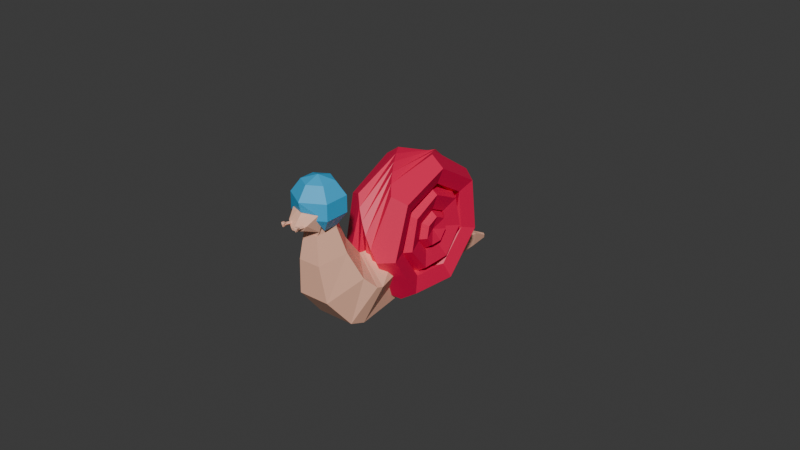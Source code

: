 # Source: BL_Snail.blend  (saved by Blender 4.1.24; exported with 4.5.12 LTS)
import bpy
from mathutils import Matrix  # noqa: F401  (used for matrix-valued properties, if any)

bpy.ops.wm.read_factory_settings(use_empty=True)
scene = bpy.context.scene
scene.name = 'Scene'

# ---- collections
col_collection = bpy.data.collections.new('Collection'); scene.collection.children.link(col_collection)

# ---- materials (node trees are filled in below, after node groups)
mat_m_snailhouse = bpy.data.materials.new('M_SnailHouse')
mat_m_snailhouse.use_transparent_shadow = False
mat_m_snailbody = bpy.data.materials.new('M_SnailBody')
mat_m_snailbody.use_transparent_shadow = False
mat_m_helmet = bpy.data.materials.new('M_Helmet')
mat_m_helmet.use_transparent_shadow = False

# ---- material node trees
mat_m_snailhouse.use_nodes = True; mat_m_snailhouse.node_tree.nodes.clear()
_N = mat_m_snailhouse.node_tree.nodes; _L = mat_m_snailhouse.node_tree.links
n0 = _N.new('ShaderNodeBsdfPrincipled'); n0.name = 'Principled BSDF'; n0.location = (10, 300)
n0.inputs[0].default_value = (0.8007, 0.003094, 0.07327, 1.0)
n1 = _N.new('ShaderNodeOutputMaterial'); n1.name = 'Material Output'; n1.location = (300, 300)
_L.new(n0.outputs[0], n1.inputs[0])
n1.is_active_output = True
mat_m_snailbody.use_nodes = True; mat_m_snailbody.node_tree.nodes.clear()
_N = mat_m_snailbody.node_tree.nodes; _L = mat_m_snailbody.node_tree.links
n0 = _N.new('ShaderNodeBsdfPrincipled'); n0.name = 'Principled BSDF'; n0.location = (10, 300)
n0.inputs[0].default_value = (1.0, 0.541, 0.382, 1.0)
n1 = _N.new('ShaderNodeOutputMaterial'); n1.name = 'Material Output'; n1.location = (300, 300)
_L.new(n0.outputs[0], n1.inputs[0])
n1.is_active_output = True
mat_m_helmet.use_nodes = True; mat_m_helmet.node_tree.nodes.clear()
_N = mat_m_helmet.node_tree.nodes; _L = mat_m_helmet.node_tree.links
n0 = _N.new('ShaderNodeBsdfPrincipled'); n0.name = 'Principled BSDF'; n0.location = (10, 300)
n0.inputs[0].default_value = (0.031, 0.4435, 0.8009, 1.0)
n1 = _N.new('ShaderNodeOutputMaterial'); n1.name = 'Material Output'; n1.location = (300, 300)
_L.new(n0.outputs[0], n1.inputs[0])
n1.is_active_output = True

# ---- world
world_world = bpy.data.worlds.new('World'); scene.world = world_world
world_world.use_nodes = True; world_world.node_tree.nodes.clear()
_N = world_world.node_tree.nodes; _L = world_world.node_tree.links
n0 = _N.new('ShaderNodeOutputWorld'); n0.name = 'World Output'; n0.location = (300, 300)
n1 = _N.new('ShaderNodeBackground'); n1.name = 'Background'; n1.location = (10, 300)
n1.inputs[0].default_value = (0.05088, 0.05088, 0.05088, 1.0)
_L.new(n1.outputs[0], n0.inputs[0])
n0.is_active_output = True
world_world.color = (0.05088, 0.05088, 0.05088)
world_world.use_sun_shadow = False
world_world.sun_shadow_jitter_overblur = 0.0

# ---- meshes
me_torus_001 = bpy.data.meshes.new('Torus.001')
me_torus_001.from_pydata([(0.81, 1.863e-09, -0.2852), (0.6373, 1.863e-09, -0.04741), (0.3577, 1.863e-09, -0.1382), (0.3577, 1.863e-09, -0.4321), (0.6373, 1.863e-09, -0.5229), (0.505, 0.6333, -0.2852), (0.3973, 0.4982, -0.04741), (0.2231, 0.2797, -0.1382), (0.2231, 0.2797, -0.4321), (0.3973, 0.4982, -0.5229), (-0.1802, 0.7897, -0.2852), (-0.1418, 0.6213, -0.04741), (-0.07961, 0.3488, -0.1382), (-0.07961, 0.3488, -0.4321), (-0.1418, 0.6213, -0.5229), (-0.7298, 0.3514, -0.2852), (-0.5741, 0.2765, -0.04741), (-0.3223, 0.1552, -0.1382), (-0.3223, 0.1552, -0.4321), (-0.5741, 0.2765, -0.5229), (-0.7298, -0.3514, -0.2852), (-0.5741, -0.2765, -0.04741), (-0.3223, -0.1552, -0.1382), (-0.3223, -0.1552, -0.4321), (-0.5741, -0.2765, -0.5229), (-0.1802, -0.7897, -0.2852), (-0.1418, -0.6213, -0.04741), (-0.07961, -0.3488, -0.1382), (-0.07961, -0.3488, -0.4321), (-0.1418, -0.6213, -0.5229), (0.505, -0.6333, -0.2852), (0.3973, -0.4982, -0.04741), (0.2231, -0.2797, -0.1382), (0.2231, -0.2797, -0.4321), (0.3973, -0.4982, -0.5229), (0.81, 1.863e-09, 0.2852), (0.6373, 1.863e-09, 0.04741), (0.3577, 1.863e-09, 0.1382), (0.3577, 1.863e-09, 0.4321), (0.6373, 1.863e-09, 0.5229), (0.505, 0.6333, 0.2852), (0.3973, 0.4982, 0.04741), (0.2231, 0.2797, 0.1382), (0.2231, 0.2797, 0.4321), (0.3973, 0.4982, 0.5229), (-0.1802, 0.7897, 0.2852), (-0.1418, 0.6213, 0.04741), (-0.07961, 0.3488, 0.1382), (-0.07961, 0.3488, 0.4321), (-0.1418, 0.6213, 0.5229), (-0.7298, 0.3514, 0.2852), (-0.5741, 0.2765, 0.04741), (-0.3223, 0.1552, 0.1382), (-0.3223, 0.1552, 0.4321), (-0.5741, 0.2765, 0.5229), (-0.7298, -0.3514, 0.2852), (-0.5741, -0.2765, 0.04741), (-0.3223, -0.1552, 0.1382), (-0.3223, -0.1552, 0.4321), (-0.5741, -0.2765, 0.5229), (-0.1802, -0.7897, 0.2852), (-0.1418, -0.6213, 0.04741), (-0.07961, -0.3488, 0.1382), (-0.07961, -0.3488, 0.4321), (-0.1418, -0.6213, 0.5229), (0.505, -0.6333, 0.2852), (0.3973, -0.4982, 0.04741), (0.2231, -0.2797, 0.1382), (0.2231, -0.2797, 0.4321), (0.3973, -0.4982, 0.5229)], [], [(0, 5, 6, 1), (1, 6, 7, 2), (2, 7, 8, 3), (3, 8, 9, 4), (4, 9, 5, 0), (5, 10, 11, 6), (6, 11, 12, 7), (7, 12, 13, 8), (8, 13, 14, 9), (9, 14, 10, 5), (10, 15, 16, 11), (11, 16, 17, 12), (12, 17, 18, 13), (13, 18, 19, 14), (14, 19, 15, 10), (15, 20, 21, 16), (16, 21, 22, 17), (17, 22, 23, 18), (18, 23, 24, 19), (19, 24, 20, 15), (20, 25, 26, 21), (21, 26, 27, 22), (22, 27, 28, 23), (23, 28, 29, 24), (24, 29, 25, 20), (25, 30, 31, 26), (26, 31, 32, 27), (27, 32, 33, 28), (28, 33, 34, 29), (29, 34, 30, 25), (30, 0, 1, 31), (31, 1, 2, 32), (32, 2, 3, 33), (33, 3, 4, 34), (34, 4, 0, 30), (35, 36, 41, 40), (36, 37, 42, 41), (37, 38, 43, 42), (38, 39, 44, 43), (39, 35, 40, 44), (40, 41, 46, 45), (41, 42, 47, 46), (42, 43, 48, 47), (43, 44, 49, 48), (44, 40, 45, 49), (45, 46, 51, 50), (46, 47, 52, 51), (47, 48, 53, 52), (48, 49, 54, 53), (49, 45, 50, 54), (50, 51, 56, 55), (51, 52, 57, 56), (52, 53, 58, 57), (53, 54, 59, 58), (54, 50, 55, 59), (55, 56, 61, 60), (56, 57, 62, 61), (57, 58, 63, 62), (58, 59, 64, 63), (59, 55, 60, 64), (60, 61, 66, 65), (61, 62, 67, 66), (62, 63, 68, 67), (63, 64, 69, 68), (64, 60, 65, 69), (65, 66, 36, 35), (66, 67, 37, 36), (67, 68, 38, 37), (68, 69, 39, 38), (69, 65, 35, 39)])
_uv = me_torus_001.uv_layers.new(name='UVMap')
_uv.uv.foreach_set('vector', [0.5714, 0.6, 0.7143, 0.6, 0.7143, 0.8, 0.5714, 0.8, 0.5714, 0.8, 0.7143, 0.8, 0.7143, 1.0, 0.5714, 1.0, 0.5714, 0.0, 0.7143, 0.0, 0.7143, 0.2, 0.5714, 0.2, 0.5714, 0.2, 0.7143, 0.2, 0.7143, 0.4, 0.5714, 0.4, 0.5714, 0.4, 0.7143, 0.4, 0.7143, 0.6, 0.5714, 0.6, 0.7143, 0.6, 0.8571, 0.6, 0.8571, 0.8, 0.7143, 0.8, 0.7143, 0.8, 0.8571, 0.8, 0.8571, 1.0, 0.7143, 1.0, 0.7143, 0.0, 0.8571, 0.0, 0.8571, 0.2, 0.7143, 0.2, 0.7143, 0.2, 0.8571, 0.2, 0.8571, 0.4, 0.7143, 0.4, 0.7143, 0.4, 0.8571, 0.4, 0.8571, 0.6, 0.7143, 0.6, 0.8571, 0.6, 1.0, 0.6, 1.0, 0.8, 0.8571, 0.8, 0.8571, 0.8, 1.0, 0.8, 1.0, 1.0, 0.8571, 1.0, 0.8571, 0.0, 1.0, 0.0, 1.0, 0.2, 0.8571, 0.2, 0.8571, 0.2, 1.0, 0.2, 1.0, 0.4, 0.8571, 0.4, 0.8571, 0.4, 1.0, 0.4, 1.0, 0.6, 0.8571, 0.6, -2.22e-16, 0.6, 0.1429, 0.6, 0.1429, 0.8, -2.22e-16, 0.8, -2.22e-16, 0.8, 0.1429, 0.8, 0.1429, 1.0, -2.22e-16, 1.0, -2.22e-16, 0.0, 0.1429, 0.0, 0.1429, 0.2, -2.22e-16, 0.2, -2.22e-16, 0.2, 0.1429, 0.2, 0.1429, 0.4, -2.22e-16, 0.4, -2.22e-16, 0.4, 0.1429, 0.4, 0.1429, 0.6, -2.22e-16, 0.6, 0.1429, 0.6, 0.2857, 0.6, 0.2857, 0.8, 0.1429, 0.8, 0.1429, 0.8, 0.2857, 0.8, 0.2857, 1.0, 0.1429, 1.0, 0.1429, 0.0, 0.2857, 0.0, 0.2857, 0.2, 0.1429, 0.2, 0.1429, 0.2, 0.2857, 0.2, 0.2857, 0.4, 0.1429, 0.4, 0.1429, 0.4, 0.2857, 0.4, 0.2857, 0.6, 0.1429, 0.6, 0.2857, 0.6, 0.4286, 0.6, 0.4286, 0.8, 0.2857, 0.8, 0.2857, 0.8, 0.4286, 0.8, 0.4286, 1.0, 0.2857, 1.0, 0.2857, 0.0, 0.4286, 0.0, 0.4286, 0.2, 0.2857, 0.2, 0.2857, 0.2, 0.4286, 0.2, 0.4286, 0.4, 0.2857, 0.4, 0.2857, 0.4, 0.4286, 0.4, 0.4286, 0.6, 0.2857, 0.6, 0.4286, 0.6, 0.5714, 0.6, 0.5714, 0.8, 0.4286, 0.8, 0.4286, 0.8, 0.5714, 0.8, 0.5714, 1.0, 0.4286, 1.0, 0.4286, 0.0, 0.5714, 0.0, 0.5714, 0.2, 0.4286, 0.2, 0.4286, 0.2, 0.5714, 0.2, 0.5714, 0.4, 0.4286, 0.4, 0.4286, 0.4, 0.5714, 0.4, 0.5714, 0.6, 0.4286, 0.6, 0.5714, 0.6, 0.5714, 0.8, 0.7143, 0.8, 0.7143, 0.6, 0.5714, 0.8, 0.5714, 1.0, 0.7143, 1.0, 0.7143, 0.8, 0.5714, 0.0, 0.5714, 0.2, 0.7143, 0.2, 0.7143, 0.0, 0.5714, 0.2, 0.5714, 0.4, 0.7143, 0.4, 0.7143, 0.2, 0.5714, 0.4, 0.5714, 0.6, 0.7143, 0.6, 0.7143, 0.4, 0.7143, 0.6, 0.7143, 0.8, 0.8571, 0.8, 0.8571, 0.6, 0.7143, 0.8, 0.7143, 1.0, 0.8571, 1.0, 0.8571, 0.8, 0.7143, 0.0, 0.7143, 0.2, 0.8571, 0.2, 0.8571, 0.0, 0.7143, 0.2, 0.7143, 0.4, 0.8571, 0.4, 0.8571, 0.2, 0.7143, 0.4, 0.7143, 0.6, 0.8571, 0.6, 0.8571, 0.4, 0.8571, 0.6, 0.8571, 0.8, 1.0, 0.8, 1.0, 0.6, 0.8571, 0.8, 0.8571, 1.0, 1.0, 1.0, 1.0, 0.8, 0.8571, 0.0, 0.8571, 0.2, 1.0, 0.2, 1.0, 0.0, 0.8571, 0.2, 0.8571, 0.4, 1.0, 0.4, 1.0, 0.2, 0.8571, 0.4, 0.8571, 0.6, 1.0, 0.6, 1.0, 0.4, -2.22e-16, 0.6, -2.22e-16, 0.8, 0.1429, 0.8, 0.1429, 0.6, -2.22e-16, 0.8, -2.22e-16, 1.0, 0.1429, 1.0, 0.1429, 0.8, -2.22e-16, 0.0, -2.22e-16, 0.2, 0.1429, 0.2, 0.1429, 0.0, -2.22e-16, 0.2, -2.22e-16, 0.4, 0.1429, 0.4, 0.1429, 0.2, -2.22e-16, 0.4, -2.22e-16, 0.6, 0.1429, 0.6, 0.1429, 0.4, 0.1429, 0.6, 0.1429, 0.8, 0.2857, 0.8, 0.2857, 0.6, 0.1429, 0.8, 0.1429, 1.0, 0.2857, 1.0, 0.2857, 0.8, 0.1429, 0.0, 0.1429, 0.2, 0.2857, 0.2, 0.2857, 0.0, 0.1429, 0.2, 0.1429, 0.4, 0.2857, 0.4, 0.2857, 0.2, 0.1429, 0.4, 0.1429, 0.6, 0.2857, 0.6, 0.2857, 0.4, 0.2857, 0.6, 0.2857, 0.8, 0.4286, 0.8, 0.4286, 0.6, 0.2857, 0.8, 0.2857, 1.0, 0.4286, 1.0, 0.4286, 0.8, 0.2857, 0.0, 0.2857, 0.2, 0.4286, 0.2, 0.4286, 0.0, 0.2857, 0.2, 0.2857, 0.4, 0.4286, 0.4, 0.4286, 0.2, 0.2857, 0.4, 0.2857, 0.6, 0.4286, 0.6, 0.4286, 0.4, 0.4286, 0.6, 0.4286, 0.8, 0.5714, 0.8, 0.5714, 0.6, 0.4286, 0.8, 0.4286, 1.0, 0.5714, 1.0, 0.5714, 0.8, 0.4286, 0.0, 0.4286, 0.2, 0.5714, 0.2, 0.5714, 0.0, 0.4286, 0.2, 0.4286, 0.4, 0.5714, 0.4, 0.5714, 0.2, 0.4286, 0.4, 0.4286, 0.6, 0.5714, 0.6, 0.5714, 0.4])
me_torus_001.materials.append(mat_m_snailhouse)
me_torus_001.update()
me_torus_002 = bpy.data.meshes.new('Torus.002')
me_torus_002.from_pydata([(0.42, 1.863e-09, -0.2852), (0.2473, 1.863e-09, -0.04741), (-0.03225, 1.863e-09, -0.1382), (-0.03225, 1.863e-09, -0.4321), (0.2473, 1.863e-09, -0.5229), (0.2619, 0.3284, -0.2852), (0.1542, 0.1933, -0.04741), (-0.02011, -0.02522, -0.1382), (-0.02011, -0.02522, -0.4321), (0.1542, 0.1933, -0.5229), (-0.09346, 0.4095, -0.2852), (-0.05502, 0.2411, -0.04741), (0.007177, -0.03145, -0.1382), (0.007177, -0.03145, -0.4321), (-0.05502, 0.2411, -0.5229), (-0.3784, 0.1822, -0.2852), (-0.2228, 0.1073, -0.04741), (0.02906, -0.01399, -0.1382), (0.02906, -0.01399, -0.4321), (-0.2228, 0.1073, -0.5229), (-0.3784, -0.1822, -0.2852), (-0.2228, -0.1073, -0.04741), (0.02906, 0.01399, -0.1382), (0.02906, 0.01399, -0.4321), (-0.2228, -0.1073, -0.5229), (-0.09346, -0.4095, -0.2852), (-0.05502, -0.2411, -0.04741), (0.007177, 0.03145, -0.1382), (0.007177, 0.03145, -0.4321), (-0.05502, -0.2411, -0.5229), (0.2619, -0.3284, -0.2852), (0.1542, -0.1933, -0.04741), (-0.02011, 0.02522, -0.1382), (-0.02011, 0.02522, -0.4321), (0.1542, -0.1933, -0.5229), (0.42, 1.863e-09, 0.2852), (0.2473, 1.863e-09, 0.04741), (-0.03225, 1.863e-09, 0.1382), (-0.03225, 1.863e-09, 0.4321), (0.2473, 1.863e-09, 0.5229), (0.2619, 0.3284, 0.2852), (0.1542, 0.1933, 0.04741), (-0.02011, -0.02522, 0.1382), (-0.02011, -0.02522, 0.4321), (0.1542, 0.1933, 0.5229), (-0.09346, 0.4095, 0.2852), (-0.05502, 0.2411, 0.04741), (0.007177, -0.03145, 0.1382), (0.007177, -0.03145, 0.4321), (-0.05502, 0.2411, 0.5229), (-0.3784, 0.1822, 0.2852), (-0.2228, 0.1073, 0.04741), (0.02906, -0.01399, 0.1382), (0.02906, -0.01399, 0.4321), (-0.2228, 0.1073, 0.5229), (-0.3784, -0.1822, 0.2852), (-0.2228, -0.1073, 0.04741), (0.02906, 0.01399, 0.1382), (0.02906, 0.01399, 0.4321), (-0.2228, -0.1073, 0.5229), (-0.09346, -0.4095, 0.2852), (-0.05502, -0.2411, 0.04741), (0.007177, 0.03145, 0.1382), (0.007177, 0.03145, 0.4321), (-0.05502, -0.2411, 0.5229), (0.2619, -0.3284, 0.2852), (0.1542, -0.1933, 0.04741), (-0.02011, 0.02522, 0.1382), (-0.02011, 0.02522, 0.4321), (0.1542, -0.1933, 0.5229)], [], [(0, 5, 6, 1), (1, 6, 7, 2), (2, 7, 8, 3), (3, 8, 9, 4), (4, 9, 5, 0), (5, 10, 11, 6), (6, 11, 12, 7), (7, 12, 13, 8), (8, 13, 14, 9), (9, 14, 10, 5), (10, 15, 16, 11), (11, 16, 17, 12), (12, 17, 18, 13), (13, 18, 19, 14), (14, 19, 15, 10), (15, 20, 21, 16), (16, 21, 22, 17), (17, 22, 23, 18), (18, 23, 24, 19), (19, 24, 20, 15), (20, 25, 26, 21), (21, 26, 27, 22), (22, 27, 28, 23), (23, 28, 29, 24), (24, 29, 25, 20), (25, 30, 31, 26), (26, 31, 32, 27), (27, 32, 33, 28), (28, 33, 34, 29), (29, 34, 30, 25), (30, 0, 1, 31), (31, 1, 2, 32), (32, 2, 3, 33), (33, 3, 4, 34), (34, 4, 0, 30), (35, 36, 41, 40), (36, 37, 42, 41), (37, 38, 43, 42), (38, 39, 44, 43), (39, 35, 40, 44), (40, 41, 46, 45), (41, 42, 47, 46), (42, 43, 48, 47), (43, 44, 49, 48), (44, 40, 45, 49), (45, 46, 51, 50), (46, 47, 52, 51), (47, 48, 53, 52), (48, 49, 54, 53), (49, 45, 50, 54), (50, 51, 56, 55), (51, 52, 57, 56), (52, 53, 58, 57), (53, 54, 59, 58), (54, 50, 55, 59), (55, 56, 61, 60), (56, 57, 62, 61), (57, 58, 63, 62), (58, 59, 64, 63), (59, 55, 60, 64), (60, 61, 66, 65), (61, 62, 67, 66), (62, 63, 68, 67), (63, 64, 69, 68), (64, 60, 65, 69), (65, 66, 36, 35), (66, 67, 37, 36), (67, 68, 38, 37), (68, 69, 39, 38), (69, 65, 35, 39)])
_uv = me_torus_002.uv_layers.new(name='UVMap')
_uv.uv.foreach_set('vector', [0.5714, 0.6, 0.7143, 0.6, 0.7143, 0.8, 0.5714, 0.8, 0.5714, 0.8, 0.7143, 0.8, 0.7143, 1.0, 0.5714, 1.0, 0.5714, 0.0, 0.7143, 0.0, 0.7143, 0.2, 0.5714, 0.2, 0.5714, 0.2, 0.7143, 0.2, 0.7143, 0.4, 0.5714, 0.4, 0.5714, 0.4, 0.7143, 0.4, 0.7143, 0.6, 0.5714, 0.6, 0.7143, 0.6, 0.8571, 0.6, 0.8571, 0.8, 0.7143, 0.8, 0.7143, 0.8, 0.8571, 0.8, 0.8571, 1.0, 0.7143, 1.0, 0.7143, 0.0, 0.8571, 0.0, 0.8571, 0.2, 0.7143, 0.2, 0.7143, 0.2, 0.8571, 0.2, 0.8571, 0.4, 0.7143, 0.4, 0.7143, 0.4, 0.8571, 0.4, 0.8571, 0.6, 0.7143, 0.6, 0.8571, 0.6, 1.0, 0.6, 1.0, 0.8, 0.8571, 0.8, 0.8571, 0.8, 1.0, 0.8, 1.0, 1.0, 0.8571, 1.0, 0.8571, 0.0, 1.0, 0.0, 1.0, 0.2, 0.8571, 0.2, 0.8571, 0.2, 1.0, 0.2, 1.0, 0.4, 0.8571, 0.4, 0.8571, 0.4, 1.0, 0.4, 1.0, 0.6, 0.8571, 0.6, -2.22e-16, 0.6, 0.1429, 0.6, 0.1429, 0.8, -2.22e-16, 0.8, -2.22e-16, 0.8, 0.1429, 0.8, 0.1429, 1.0, -2.22e-16, 1.0, -2.22e-16, 0.0, 0.1429, 0.0, 0.1429, 0.2, -2.22e-16, 0.2, -2.22e-16, 0.2, 0.1429, 0.2, 0.1429, 0.4, -2.22e-16, 0.4, -2.22e-16, 0.4, 0.1429, 0.4, 0.1429, 0.6, -2.22e-16, 0.6, 0.1429, 0.6, 0.2857, 0.6, 0.2857, 0.8, 0.1429, 0.8, 0.1429, 0.8, 0.2857, 0.8, 0.2857, 1.0, 0.1429, 1.0, 0.1429, 0.0, 0.2857, 0.0, 0.2857, 0.2, 0.1429, 0.2, 0.1429, 0.2, 0.2857, 0.2, 0.2857, 0.4, 0.1429, 0.4, 0.1429, 0.4, 0.2857, 0.4, 0.2857, 0.6, 0.1429, 0.6, 0.2857, 0.6, 0.4286, 0.6, 0.4286, 0.8, 0.2857, 0.8, 0.2857, 0.8, 0.4286, 0.8, 0.4286, 1.0, 0.2857, 1.0, 0.2857, 0.0, 0.4286, 0.0, 0.4286, 0.2, 0.2857, 0.2, 0.2857, 0.2, 0.4286, 0.2, 0.4286, 0.4, 0.2857, 0.4, 0.2857, 0.4, 0.4286, 0.4, 0.4286, 0.6, 0.2857, 0.6, 0.4286, 0.6, 0.5714, 0.6, 0.5714, 0.8, 0.4286, 0.8, 0.4286, 0.8, 0.5714, 0.8, 0.5714, 1.0, 0.4286, 1.0, 0.4286, 0.0, 0.5714, 0.0, 0.5714, 0.2, 0.4286, 0.2, 0.4286, 0.2, 0.5714, 0.2, 0.5714, 0.4, 0.4286, 0.4, 0.4286, 0.4, 0.5714, 0.4, 0.5714, 0.6, 0.4286, 0.6, 0.5714, 0.6, 0.5714, 0.8, 0.7143, 0.8, 0.7143, 0.6, 0.5714, 0.8, 0.5714, 1.0, 0.7143, 1.0, 0.7143, 0.8, 0.5714, 0.0, 0.5714, 0.2, 0.7143, 0.2, 0.7143, 0.0, 0.5714, 0.2, 0.5714, 0.4, 0.7143, 0.4, 0.7143, 0.2, 0.5714, 0.4, 0.5714, 0.6, 0.7143, 0.6, 0.7143, 0.4, 0.7143, 0.6, 0.7143, 0.8, 0.8571, 0.8, 0.8571, 0.6, 0.7143, 0.8, 0.7143, 1.0, 0.8571, 1.0, 0.8571, 0.8, 0.7143, 0.0, 0.7143, 0.2, 0.8571, 0.2, 0.8571, 0.0, 0.7143, 0.2, 0.7143, 0.4, 0.8571, 0.4, 0.8571, 0.2, 0.7143, 0.4, 0.7143, 0.6, 0.8571, 0.6, 0.8571, 0.4, 0.8571, 0.6, 0.8571, 0.8, 1.0, 0.8, 1.0, 0.6, 0.8571, 0.8, 0.8571, 1.0, 1.0, 1.0, 1.0, 0.8, 0.8571, 0.0, 0.8571, 0.2, 1.0, 0.2, 1.0, 0.0, 0.8571, 0.2, 0.8571, 0.4, 1.0, 0.4, 1.0, 0.2, 0.8571, 0.4, 0.8571, 0.6, 1.0, 0.6, 1.0, 0.4, -2.22e-16, 0.6, -2.22e-16, 0.8, 0.1429, 0.8, 0.1429, 0.6, -2.22e-16, 0.8, -2.22e-16, 1.0, 0.1429, 1.0, 0.1429, 0.8, -2.22e-16, 0.0, -2.22e-16, 0.2, 0.1429, 0.2, 0.1429, 0.0, -2.22e-16, 0.2, -2.22e-16, 0.4, 0.1429, 0.4, 0.1429, 0.2, -2.22e-16, 0.4, -2.22e-16, 0.6, 0.1429, 0.6, 0.1429, 0.4, 0.1429, 0.6, 0.1429, 0.8, 0.2857, 0.8, 0.2857, 0.6, 0.1429, 0.8, 0.1429, 1.0, 0.2857, 1.0, 0.2857, 0.8, 0.1429, 0.0, 0.1429, 0.2, 0.2857, 0.2, 0.2857, 0.0, 0.1429, 0.2, 0.1429, 0.4, 0.2857, 0.4, 0.2857, 0.2, 0.1429, 0.4, 0.1429, 0.6, 0.2857, 0.6, 0.2857, 0.4, 0.2857, 0.6, 0.2857, 0.8, 0.4286, 0.8, 0.4286, 0.6, 0.2857, 0.8, 0.2857, 1.0, 0.4286, 1.0, 0.4286, 0.8, 0.2857, 0.0, 0.2857, 0.2, 0.4286, 0.2, 0.4286, 0.0, 0.2857, 0.2, 0.2857, 0.4, 0.4286, 0.4, 0.4286, 0.2, 0.2857, 0.4, 0.2857, 0.6, 0.4286, 0.6, 0.4286, 0.4, 0.4286, 0.6, 0.4286, 0.8, 0.5714, 0.8, 0.5714, 0.6, 0.4286, 0.8, 0.4286, 1.0, 0.5714, 1.0, 0.5714, 0.8, 0.4286, 0.0, 0.4286, 0.2, 0.5714, 0.2, 0.5714, 0.0, 0.4286, 0.2, 0.4286, 0.4, 0.5714, 0.4, 0.5714, 0.2, 0.4286, 0.4, 0.4286, 0.6, 0.5714, 0.6, 0.5714, 0.4])
me_torus_002.materials.append(mat_m_snailhouse)
me_torus_002.update()
me_torus = bpy.data.meshes.new('Torus')
me_torus.from_pydata([(1.25, 1.863e-09, -0.2852), (1.077, 1.863e-09, -0.04741), (0.7977, 1.863e-09, -0.1382), (0.7977, 1.863e-09, -0.4321), (1.077, 1.863e-09, -0.5229), (0.7794, 0.9773, -0.2852), (0.6717, 0.8422, -0.04741), (0.4974, 0.6237, -0.1382), (0.4974, 0.6237, -0.4321), (0.6717, 0.8422, -0.5229), (-0.2782, 1.219, -0.2852), (-0.2397, 1.05, -0.04741), (-0.1775, 0.7777, -0.1382), (-0.1775, 0.7777, -0.4321), (-0.2397, 1.05, -0.5229), (-1.126, 0.5424, -0.2852), (-0.9706, 0.4674, -0.04741), (-0.7187, 0.3461, -0.1382), (-0.7187, 0.3461, -0.4321), (-0.9706, 0.4674, -0.5229), (-1.126, -0.5424, -0.2852), (-0.9706, -0.4674, -0.04741), (-0.7187, -0.3461, -0.1382), (-0.7187, -0.3461, -0.4321), (-0.9706, -0.4674, -0.5229), (-0.2782, -1.219, -0.2852), (-0.2397, -1.05, -0.04741), (-0.1775, -0.7777, -0.1382), (-0.1775, -0.7777, -0.4321), (-0.2397, -1.05, -0.5229), (0.7794, -0.9773, -0.2852), (0.6717, -0.8422, -0.04741), (0.4974, -0.6237, -0.1382), (0.4974, -0.6237, -0.4321), (0.6717, -0.8422, -0.5229), (1.234, 0.1986, -0.1652), (1.064, 0.1711, 0.07259), (0.7876, 0.1267, -0.01823), (0.7876, 0.1267, -0.3121), (1.064, 0.1711, -0.4029), (0.6142, 1.089, -0.1652), (0.5293, 0.9382, 0.07259), (0.392, 0.6948, -0.01823), (0.392, 0.6948, -0.3121), (0.5293, 0.9382, -0.4029), (-0.4682, 1.159, -0.1652), (-0.4035, 0.9988, 0.07259), (-0.2988, 0.7397, -0.01823), (-0.2988, 0.7397, -0.3121), (-0.4035, 0.9988, -0.4029), (-1.198, 0.3566, -0.1652), (-1.032, 0.3073, 0.07259), (-0.7646, 0.2276, -0.01823), (-0.7646, 0.2276, -0.3121), (-1.032, 0.3073, -0.4029), (-1.026, -0.7144, -0.1652), (-0.884, -0.6156, 0.07259), (-0.6546, -0.4559, -0.01823), (-0.6546, -0.4559, -0.3121), (-0.884, -0.6156, -0.4029), (-0.08104, -1.247, -0.1652), (-0.06984, -1.075, 0.07259), (-0.05172, -0.7961, -0.01823), (-0.05172, -0.7961, -0.3121), (-0.06984, -1.075, -0.4029), (0.9247, -0.8411, -0.1652), (0.7969, -0.7248, 0.07259), (0.5901, -0.5368, -0.01823), (0.5901, -0.5368, -0.3121), (0.7969, -0.7248, -0.4029), (1.187, 0.3921, -0.04517), (1.023, 0.3379, 0.1926), (0.7575, 0.2502, 0.1018), (0.7575, 0.2502, -0.1921), (1.023, 0.3379, -0.2829), (0.4335, 1.172, -0.04517), (0.3736, 1.01, 0.1926), (0.2767, 0.7482, 0.1018), (0.2767, 0.7482, -0.1921), (0.3736, 1.01, -0.2829), (-0.6464, 1.07, -0.04517), (-0.557, 0.9221, 0.1926), (-0.4125, 0.6828, 0.1018), (-0.4125, 0.6828, -0.1921), (-0.557, 0.9221, -0.2829), (-1.239, 0.1617, -0.04517), (-1.068, 0.1394, 0.1926), (-0.791, 0.1032, 0.1018), (-0.791, 0.1032, -0.1921), (-1.068, 0.1394, -0.2829), (-0.8993, -0.8682, -0.04517), (-0.775, -0.7482, 0.1926), (-0.5739, -0.5541, 0.1018), (-0.5739, -0.5541, -0.1921), (-0.775, -0.7482, -0.2829), (0.1181, -1.244, -0.04517), (0.1018, -1.072, 0.1926), (0.07539, -0.7942, 0.1018), (0.07539, -0.7942, -0.1921), (0.1018, -1.072, -0.2829), (1.047, -0.6835, -0.04517), (0.9019, -0.5891, 0.1926), (0.6679, -0.4362, 0.1018), (0.6679, -0.4362, -0.1921), (0.9019, -0.5891, -0.2829), (1.11, 0.5756, 0.07483), (0.9562, 0.4961, 0.3126), (0.7081, 0.3674, 0.2218), (0.7081, 0.3674, -0.07212), (0.9562, 0.4961, -0.1629), (0.2418, 1.226, 0.07483), (0.2083, 1.057, 0.3126), (0.1543, 0.7827, 0.2218), (0.1543, 0.7827, -0.07212), (0.2083, 1.057, -0.1629), (-0.8081, 0.9537, 0.07483), (-0.6964, 0.8219, 0.3126), (-0.5157, 0.6086, 0.2218), (-0.5157, 0.6086, -0.07212), (-0.6964, 0.8219, -0.1629), (-1.249, -0.03721, 0.07483), (-1.077, -0.03207, 0.3126), (-0.7974, -0.02375, 0.2218), (-0.7974, -0.02375, -0.07212), (-1.077, -0.03207, -0.1629), (-0.7499, -1.0, 0.07483), (-0.6463, -0.8619, 0.3126), (-0.4786, -0.6382, 0.2218), (-0.4786, -0.6382, -0.07212), (-0.6463, -0.8619, -0.1629), (0.3143, -1.21, 0.07483), (0.2709, -1.043, 0.3126), (0.2006, -0.7721, 0.2218), (0.2006, -0.7721, -0.07212), (0.2709, -1.043, -0.1629), (1.142, -0.5086, 0.07483), (0.9841, -0.4383, 0.3126), (0.7287, -0.3246, 0.2218), (0.7287, -0.3246, -0.07212), (0.9841, -0.4383, -0.1629), (1.004, 0.7446, 0.1948), (0.8653, 0.6417, 0.4326), (0.6408, 0.4752, 0.3418), (0.6408, 0.4752, 0.04788), (0.8653, 0.6417, -0.04294), (0.04387, 1.249, 0.1948), (0.03781, 1.077, 0.4326), (0.028, 0.7973, 0.3418), (0.028, 0.7973, 0.04788), (0.03781, 1.077, -0.04294), (-0.9493, 0.8132, 0.1948), (-0.8181, 0.7008, 0.4326), (-0.6059, 0.519, 0.3418), (-0.6059, 0.519, 0.04788), (-0.8181, 0.7008, -0.04294), (-1.228, -0.2352, 0.1948), (-1.058, -0.2027, 0.4326), (-0.7835, -0.1501, 0.3418), (-0.7835, -0.1501, 0.04788), (-1.058, -0.2027, -0.04294), (-0.5815, -1.106, 0.1948), (-0.5012, -0.9536, 0.4326), (-0.3711, -0.7062, 0.3418), (-0.3711, -0.7062, 0.04788), (-0.5012, -0.9536, -0.04294), (0.5025, -1.145, 0.1948), (0.433, -0.9864, 0.4326), (0.3207, -0.7304, 0.3418), (0.3207, -0.7304, 0.04788), (0.433, -0.9864, -0.04294), (1.208, -0.3208, 0.1948), (1.041, -0.2764, 0.4326), (0.771, -0.2047, 0.3418), (0.771, -0.2047, 0.04788), (1.041, -0.2764, -0.04294), (0.873, 0.8946, 0.3148), (0.7524, 0.771, 0.5526), (0.5572, 0.5709, 0.4618), (0.5572, 0.5709, 0.1679), (0.7524, 0.771, 0.07706), (-0.1551, 1.24, 0.3148), (-0.1337, 1.069, 0.5526), (-0.099, 0.7916, 0.4618), (-0.099, 0.7916, 0.1679), (-0.1337, 1.069, 0.07706), (-1.066, 0.6521, 0.3148), (-0.9191, 0.5619, 0.5526), (-0.6806, 0.4161, 0.4618), (-0.6806, 0.4161, 0.1679), (-0.9191, 0.5619, 0.07706), (-1.175, -0.4272, 0.3148), (-1.012, -0.3682, 0.5526), (-0.7497, -0.2727, 0.4618), (-0.7497, -0.2727, 0.1679), (-1.012, -0.3682, 0.07706), (-0.3984, -1.185, 0.3148), (-0.3433, -1.021, 0.5526), (-0.2543, -0.7561, 0.4618), (-0.2543, -0.7561, 0.1679), (-0.3433, -1.021, 0.07706), (0.6779, -1.05, 0.3148), (0.5842, -0.9051, 0.5526), (0.4326, -0.6702, 0.4618), (0.4326, -0.6702, 0.1679), (0.5842, -0.9051, 0.07706), (1.244, -0.1248, 0.3148), (1.072, -0.1075, 0.5526), (0.7938, -0.07963, 0.4618), (0.7938, -0.07963, 0.1679), (1.072, -0.1075, 0.07706)], [], [(0, 35, 36, 1), (35, 70, 71, 36), (70, 105, 106, 71), (105, 140, 141, 106), (140, 175, 176, 141), (1, 36, 37, 2), (36, 71, 72, 37), (71, 106, 107, 72), (106, 141, 142, 107), (141, 176, 177, 142), (2, 3, 38, 37), (37, 38, 73, 72), (72, 73, 108, 107), (107, 108, 143, 142), (142, 143, 178, 177), (3, 38, 39, 4), (38, 73, 74, 39), (73, 108, 109, 74), (108, 143, 144, 109), (143, 178, 179, 144), (5, 40, 35, 0), (40, 75, 70, 35), (75, 110, 105, 70), (110, 145, 140, 105), (145, 180, 175, 140), (6, 5, 40, 41), (41, 40, 75, 76), (76, 75, 110, 111), (111, 110, 145, 146), (146, 145, 180, 181), (7, 6, 41, 42), (42, 41, 76, 77), (77, 76, 111, 112), (112, 111, 146, 147), (147, 146, 181, 182), (8, 43, 42, 7), (43, 78, 77, 42), (78, 113, 112, 77), (113, 148, 147, 112), (148, 183, 182, 147), (9, 8, 43, 44), (44, 43, 78, 79), (79, 78, 113, 114), (114, 113, 148, 149), (149, 148, 183, 184), (10, 45, 40, 5), (45, 80, 75, 40), (80, 115, 110, 75), (115, 150, 145, 110), (150, 185, 180, 145), (11, 10, 45, 46), (46, 45, 80, 81), (81, 80, 115, 116), (116, 115, 150, 151), (151, 150, 185, 186), (12, 11, 46, 47), (47, 46, 81, 82), (82, 81, 116, 117), (117, 116, 151, 152), (152, 151, 186, 187), (13, 48, 47, 12), (48, 83, 82, 47), (83, 118, 117, 82), (118, 153, 152, 117), (153, 188, 187, 152), (14, 13, 48, 49), (49, 48, 83, 84), (84, 83, 118, 119), (119, 118, 153, 154), (154, 153, 188, 189), (15, 50, 45, 10), (50, 85, 80, 45), (85, 120, 115, 80), (120, 155, 150, 115), (155, 190, 185, 150), (16, 15, 50, 51), (51, 50, 85, 86), (86, 85, 120, 121), (121, 120, 155, 156), (156, 155, 190, 191), (17, 16, 51, 52), (52, 51, 86, 87), (87, 86, 121, 122), (122, 121, 156, 157), (157, 156, 191, 192), (18, 53, 52, 17), (53, 88, 87, 52), (88, 123, 122, 87), (123, 158, 157, 122), (158, 193, 192, 157), (19, 18, 53, 54), (54, 53, 88, 89), (89, 88, 123, 124), (124, 123, 158, 159), (159, 158, 193, 194), (20, 55, 50, 15), (55, 90, 85, 50), (90, 125, 120, 85), (125, 160, 155, 120), (160, 195, 190, 155), (4, 39, 35, 0), (39, 74, 70, 35), (74, 109, 105, 70), (109, 144, 140, 105), (144, 179, 175, 140), (22, 21, 56, 57), (57, 56, 91, 92), (92, 91, 126, 127), (127, 126, 161, 162), (162, 161, 196, 197), (23, 58, 57, 22), (58, 93, 92, 57), (93, 128, 127, 92), (128, 163, 162, 127), (163, 198, 197, 162), (24, 23, 58, 59), (59, 58, 93, 94), (94, 93, 128, 129), (129, 128, 163, 164), (164, 163, 198, 199), (18, 53, 58, 23), (53, 88, 93, 58), (88, 123, 128, 93), (123, 158, 163, 128), (158, 193, 198, 163), (26, 25, 60, 61), (61, 60, 95, 96), (96, 95, 130, 131), (131, 130, 165, 166), (166, 165, 200, 201), (27, 26, 61, 62), (62, 61, 96, 97), (97, 96, 131, 132), (132, 131, 166, 167), (167, 166, 201, 202), (28, 63, 62, 27), (63, 98, 97, 62), (98, 133, 132, 97), (133, 168, 167, 132), (168, 203, 202, 167), (29, 28, 63, 64), (64, 63, 98, 99), (99, 98, 133, 134), (134, 133, 168, 169), (169, 168, 203, 204), (25, 60, 55, 20), (60, 95, 90, 55), (95, 130, 125, 90), (130, 165, 160, 125), (165, 200, 195, 160), (31, 30, 65, 66), (66, 65, 100, 101), (101, 100, 135, 136), (136, 135, 170, 171), (171, 170, 205, 206), (32, 31, 66, 67), (67, 66, 101, 102), (102, 101, 136, 137), (137, 136, 171, 172), (172, 171, 206, 207), (33, 68, 67, 32), (68, 103, 102, 67), (103, 138, 137, 102), (138, 173, 172, 137), (173, 208, 207, 172), (34, 33, 68, 69), (69, 68, 103, 104), (104, 103, 138, 139), (139, 138, 173, 174), (174, 173, 208, 209), (1, 6, 41, 36), (36, 41, 76, 71), (71, 76, 111, 106), (106, 111, 146, 141), (141, 146, 181, 176), (21, 26, 61, 56), (56, 61, 96, 91), (91, 96, 131, 126), (126, 131, 166, 161), (161, 166, 201, 196), (2, 37, 42, 7), (37, 72, 77, 42), (72, 107, 112, 77), (107, 142, 147, 112), (142, 177, 182, 147), (21, 20, 55, 56), (56, 55, 90, 91), (91, 90, 125, 126), (126, 125, 160, 161), (161, 160, 195, 196), (3, 38, 43, 8), (38, 73, 78, 43), (73, 108, 113, 78), (108, 143, 148, 113), (143, 178, 183, 148), (23, 58, 63, 28), (58, 93, 98, 63), (93, 128, 133, 98), (128, 163, 168, 133), (163, 198, 203, 168), (4, 9, 44, 39), (39, 44, 79, 74), (74, 79, 114, 109), (109, 114, 149, 144), (144, 149, 184, 179), (24, 29, 64, 59), (59, 64, 99, 94), (94, 99, 134, 129), (129, 134, 169, 164), (164, 169, 204, 199), (5, 9, 44, 40), (40, 44, 79, 75), (75, 79, 114, 110), (110, 114, 149, 145), (145, 149, 184, 180), (19, 24, 59, 54), (54, 59, 94, 89), (89, 94, 129, 124), (124, 129, 164, 159), (159, 164, 199, 194), (30, 65, 60, 25), (65, 100, 95, 60), (100, 135, 130, 95), (135, 170, 165, 130), (170, 205, 200, 165), (6, 11, 46, 41), (41, 46, 81, 76), (76, 81, 116, 111), (111, 116, 151, 146), (146, 151, 186, 181), (26, 31, 66, 61), (61, 66, 101, 96), (96, 101, 136, 131), (131, 136, 171, 166), (166, 171, 206, 201), (7, 42, 47, 12), (42, 77, 82, 47), (77, 112, 117, 82), (112, 147, 152, 117), (147, 182, 187, 152), (27, 62, 67, 32), (62, 97, 102, 67), (97, 132, 137, 102), (132, 167, 172, 137), (167, 202, 207, 172), (8, 43, 48, 13), (43, 78, 83, 48), (78, 113, 118, 83), (113, 148, 153, 118), (148, 183, 188, 153), (20, 24, 59, 55), (55, 59, 94, 90), (90, 94, 129, 125), (125, 129, 164, 160), (160, 164, 199, 195), (28, 63, 68, 33), (63, 98, 103, 68), (98, 133, 138, 103), (133, 168, 173, 138), (168, 203, 208, 173), (9, 14, 49, 44), (44, 49, 84, 79), (79, 84, 119, 114), (114, 119, 154, 149), (149, 154, 189, 184), (29, 34, 69, 64), (64, 69, 104, 99), (99, 104, 139, 134), (134, 139, 174, 169), (169, 174, 209, 204), (10, 14, 49, 45), (45, 49, 84, 80), (80, 84, 119, 115), (115, 119, 154, 150), (150, 154, 189, 185), (30, 34, 69, 65), (65, 69, 104, 100), (100, 104, 139, 135), (135, 139, 174, 170), (170, 174, 209, 205), (31, 1, 36, 66), (66, 36, 71, 101), (101, 71, 106, 136), (136, 106, 141, 171), (171, 141, 176, 206), (11, 16, 51, 46), (46, 51, 86, 81), (81, 86, 121, 116), (116, 121, 156, 151), (151, 156, 191, 186), (32, 67, 37, 2), (67, 102, 72, 37), (102, 137, 107, 72), (137, 172, 142, 107), (172, 207, 177, 142), (12, 47, 52, 17), (47, 82, 87, 52), (82, 117, 122, 87), (117, 152, 157, 122), (152, 187, 192, 157), (33, 68, 38, 3), (68, 103, 73, 38), (103, 138, 108, 73), (138, 173, 143, 108), (173, 208, 178, 143), (13, 48, 53, 18), (48, 83, 88, 53), (83, 118, 123, 88), (118, 153, 158, 123), (153, 188, 193, 158), (0, 35, 65, 30), (35, 70, 100, 65), (70, 105, 135, 100), (105, 140, 170, 135), (140, 175, 205, 170), (25, 29, 64, 60), (60, 64, 99, 95), (95, 99, 134, 130), (130, 134, 169, 165), (165, 169, 204, 200), (34, 4, 39, 69), (69, 39, 74, 104), (104, 74, 109, 139), (139, 109, 144, 174), (174, 144, 179, 209), (14, 19, 54, 49), (49, 54, 89, 84), (84, 89, 124, 119), (119, 124, 159, 154), (154, 159, 194, 189), (15, 19, 54, 50), (50, 54, 89, 85), (85, 89, 124, 120), (120, 124, 159, 155), (155, 159, 194, 190), (16, 21, 56, 51), (51, 56, 91, 86), (86, 91, 126, 121), (121, 126, 161, 156), (156, 161, 196, 191), (22, 57, 62, 27), (57, 92, 97, 62), (92, 127, 132, 97), (127, 162, 167, 132), (162, 197, 202, 167), (17, 52, 57, 22), (52, 87, 92, 57), (87, 122, 127, 92), (122, 157, 162, 127), (157, 192, 197, 162), (180, 185, 186, 181), (180, 181, 176, 175), (175, 176, 206, 205), (186, 185, 190, 191), (191, 190, 195, 196), (196, 195, 200, 201), (201, 200, 205, 206), (197, 196, 201, 202), (202, 201, 206, 207), (192, 191, 196, 197), (187, 186, 191, 192), (187, 182, 181, 186), (181, 182, 177, 176), (176, 177, 207, 206), (5, 0, 4, 9), (4, 0, 30, 34), (30, 25, 29, 34), (25, 20, 24, 29), (20, 15, 19, 24), (15, 10, 14, 19), (10, 5, 9, 14), (9, 8, 13, 14), (14, 13, 18, 19), (19, 18, 23, 24), (24, 23, 28, 29), (29, 28, 33, 34), (3, 4, 34, 33), (8, 9, 4, 3)])
_uv = me_torus.uv_layers.new(name='UVMap')
_uv.uv.foreach_set('vector', [0.4429, 0.465, 0.4682, 0.465, 0.4682, 0.62, 0.4429, 0.62, 0.4682, 0.465, 0.4936, 0.465, 0.4936, 0.62, 0.4682, 0.62, 0.4936, 0.465, 0.519, 0.465, 0.519, 0.62, 0.4936, 0.62, 0.519, 0.465, 0.5444, 0.465, 0.5444, 0.62, 0.519, 0.62, 0.5444, 0.465, 0.5698, 0.465, 0.5698, 0.62, 0.5444, 0.62, 0.4429, 0.62, 0.4682, 0.62, 0.4682, 0.0, 0.4429, 0.0, 0.4682, 0.62, 0.4936, 0.62, 0.4936, 0.0, 0.4682, 0.0, 0.4936, 0.62, 0.519, 0.62, 0.519, 0.0, 0.4936, 0.0, 0.519, 0.62, 0.5444, 0.62, 0.5444, 0.0, 0.519, 0.0, 0.5444, 0.62, 0.5698, 0.62, 0.5698, 0.0, 0.5444, 0.0, 0.4429, 0.0, 0.4429, 0.155, 0.4682, 0.155, 0.4682, 0.0, 0.4682, 0.0, 0.4682, 0.155, 0.4936, 0.155, 0.4936, 0.0, 0.4936, 0.0, 0.4936, 0.155, 0.519, 0.155, 0.519, 0.0, 0.519, 0.0, 0.519, 0.155, 0.5444, 0.155, 0.5444, 0.0, 0.5444, 0.0, 0.5444, 0.155, 0.5698, 0.155, 0.5698, 0.0, 0.4429, 0.155, 0.4682, 0.155, 0.4682, 0.31, 0.4429, 0.31, 0.4682, 0.155, 0.4936, 0.155, 0.4936, 0.31, 0.4682, 0.31, 0.4936, 0.155, 0.519, 0.155, 0.519, 0.31, 0.4936, 0.31, 0.519, 0.155, 0.5444, 0.155, 0.5444, 0.31, 0.519, 0.31, 0.5444, 0.155, 0.5698, 0.155, 0.5698, 0.31, 0.5444, 0.31, 0.5536, 0.465, 0.579, 0.465, 0.4682, 0.465, 0.4429, 0.465, 0.579, 0.465, 0.6043, 0.465, 0.4936, 0.465, 0.4682, 0.465, 0.6043, 0.465, 0.6297, 0.465, 0.519, 0.465, 0.4936, 0.465, 0.6297, 0.465, 0.6551, 0.465, 0.5444, 0.465, 0.519, 0.465, 0.6551, 0.465, 0.6805, 0.465, 0.5698, 0.465, 0.5444, 0.465, 0.5536, 0.62, 0.5536, 0.465, 0.579, 0.465, 0.579, 0.62, 0.579, 0.62, 0.579, 0.465, 0.6043, 0.465, 0.6043, 0.62, 0.6043, 0.62, 0.6043, 0.465, 0.6297, 0.465, 0.6297, 0.62, 0.6297, 0.62, 0.6297, 0.465, 0.6551, 0.465, 0.6551, 0.62, 0.6551, 0.62, 0.6551, 0.465, 0.6805, 0.465, 0.6805, 0.62, 0.5536, 0.0, 0.5536, 0.62, 0.579, 0.62, 0.579, 0.0, 0.579, 0.0, 0.579, 0.62, 0.6043, 0.62, 0.6043, 0.0, 0.6043, 0.0, 0.6043, 0.62, 0.6297, 0.62, 0.6297, 0.0, 0.6297, 0.0, 0.6297, 0.62, 0.6551, 0.62, 0.6551, 0.0, 0.6551, 0.0, 0.6551, 0.62, 0.6805, 0.62, 0.6805, 0.0, 0.5536, 0.155, 0.579, 0.155, 0.579, 0.0, 0.5536, 0.0, 0.579, 0.155, 0.6043, 0.155, 0.6043, 0.0, 0.579, 0.0, 0.6043, 0.155, 0.6297, 0.155, 0.6297, 0.0, 0.6043, 0.0, 0.6297, 0.155, 0.6551, 0.155, 0.6551, 0.0, 0.6297, 0.0, 0.6551, 0.155, 0.6805, 0.155, 0.6805, 0.0, 0.6551, 0.0, 0.5536, 0.31, 0.5536, 0.155, 0.579, 0.155, 0.579, 0.31, 0.579, 0.31, 0.579, 0.155, 0.6043, 0.155, 0.6043, 0.31, 0.6043, 0.31, 0.6043, 0.155, 0.6297, 0.155, 0.6297, 0.31, 0.6297, 0.31, 0.6297, 0.155, 0.6551, 0.155, 0.6551, 0.31, 0.6551, 0.31, 0.6551, 0.155, 0.6805, 0.155, 0.6805, 0.31, 0.6643, 0.465, 0.6897, 0.465, 0.579, 0.465, 0.5536, 0.465, 0.6897, 0.465, 0.7151, 0.465, 0.6043, 0.465, 0.579, 0.465, 0.7151, 0.465, 0.7404, 0.465, 0.6297, 0.465, 0.6043, 0.465, 0.7404, 0.465, 0.7658, 0.465, 0.6551, 0.465, 0.6297, 0.465, 0.7658, 0.465, 0.7912, 0.465, 0.6805, 0.465, 0.6551, 0.465, 0.6643, 0.62, 0.6643, 0.465, 0.6897, 0.465, 0.6897, 0.62, 0.6897, 0.62, 0.6897, 0.465, 0.7151, 0.465, 0.7151, 0.62, 0.7151, 0.62, 0.7151, 0.465, 0.7404, 0.465, 0.7404, 0.62, 0.7404, 0.62, 0.7404, 0.465, 0.7658, 0.465, 0.7658, 0.62, 0.7658, 0.62, 0.7658, 0.465, 0.7912, 0.465, 0.7912, 0.62, 0.6643, 0.0, 0.6643, 0.62, 0.6897, 0.62, 0.6897, 0.0, 0.6897, 0.0, 0.6897, 0.62, 0.7151, 0.62, 0.7151, 0.0, 0.7151, 0.0, 0.7151, 0.62, 0.7404, 0.62, 0.7404, 0.0, 0.7404, 0.0, 0.7404, 0.62, 0.7658, 0.62, 0.7658, 0.0, 0.7658, 0.0, 0.7658, 0.62, 0.7912, 0.62, 0.7912, 0.0, 0.6643, 0.155, 0.6897, 0.155, 0.6897, 0.0, 0.6643, 0.0, 0.6897, 0.155, 0.7151, 0.155, 0.7151, 0.0, 0.6897, 0.0, 0.7151, 0.155, 0.7404, 0.155, 0.7404, 0.0, 0.7151, 0.0, 0.7404, 0.155, 0.7658, 0.155, 0.7658, 0.0, 0.7404, 0.0, 0.7658, 0.155, 0.7912, 0.155, 0.7912, 0.0, 0.7658, 0.0, 0.6643, 0.31, 0.6643, 0.155, 0.6897, 0.155, 0.6897, 0.31, 0.6897, 0.31, 0.6897, 0.155, 0.7151, 0.155, 0.7151, 0.31, 0.7151, 0.31, 0.7151, 0.155, 0.7404, 0.155, 0.7404, 0.31, 0.7404, 0.31, 0.7404, 0.155, 0.7658, 0.155, 0.7658, 0.31, 0.7658, 0.31, 0.7658, 0.155, 0.7912, 0.155, 0.7912, 0.31, -1.721e-16, 0.465, 0.02539, 0.465, 0.6897, 0.465, 0.6643, 0.465, 0.02539, 0.465, 0.05078, 0.465, 0.7151, 0.465, 0.6897, 0.465, 0.05078, 0.465, 0.07617, 0.465, 0.7404, 0.465, 0.7151, 0.465, 0.07617, 0.465, 0.1016, 0.465, 0.7658, 0.465, 0.7404, 0.465, 0.1016, 0.465, 0.1269, 0.465, 0.7912, 0.465, 0.7658, 0.465, -1.721e-16, 0.62, -1.721e-16, 0.465, 0.02539, 0.465, 0.02539, 0.62, 0.02539, 0.62, 0.02539, 0.465, 0.05078, 0.465, 0.05078, 0.62, 0.05078, 0.62, 0.05078, 0.465, 0.07617, 0.465, 0.07617, 0.62, 0.07617, 0.62, 0.07617, 0.465, 0.1016, 0.465, 0.1016, 0.62, 0.1016, 0.62, 0.1016, 0.465, 0.1269, 0.465, 0.1269, 0.62, -1.721e-16, 0.0, -1.721e-16, 0.62, 0.02539, 0.62, 0.02539, 0.0, 0.02539, 0.0, 0.02539, 0.62, 0.05078, 0.62, 0.05078, 0.0, 0.05078, 0.0, 0.05078, 0.62, 0.07617, 0.62, 0.07617, 0.0, 0.07617, 0.0, 0.07617, 0.62, 0.1016, 0.62, 0.1016, 0.0, 0.1016, 0.0, 0.1016, 0.62, 0.1269, 0.62, 0.1269, 0.0, -1.721e-16, 0.155, 0.02539, 0.155, 0.02539, 0.0, -1.721e-16, 0.0, 0.02539, 0.155, 0.05078, 0.155, 0.05078, 0.0, 0.02539, 0.0, 0.05078, 0.155, 0.07617, 0.155, 0.07617, 0.0, 0.05078, 0.0, 0.07617, 0.155, 0.1016, 0.155, 0.1016, 0.0, 0.07617, 0.0, 0.1016, 0.155, 0.1269, 0.155, 0.1269, 0.0, 0.1016, 0.0, -1.721e-16, 0.31, -1.721e-16, 0.155, 0.02539, 0.155, 0.02539, 0.31, 0.02539, 0.31, 0.02539, 0.155, 0.05078, 0.155, 0.05078, 0.31, 0.05078, 0.31, 0.05078, 0.155, 0.07617, 0.155, 0.07617, 0.31, 0.07617, 0.31, 0.07617, 0.155, 0.1016, 0.155, 0.1016, 0.31, 0.1016, 0.31, 0.1016, 0.155, 0.1269, 0.155, 0.1269, 0.31, 0.1107, 0.465, 0.1361, 0.465, 0.02539, 0.465, -1.721e-16, 0.465, 0.1361, 0.465, 0.1615, 0.465, 0.05078, 0.465, 0.02539, 0.465, 0.1615, 0.465, 0.1869, 0.465, 0.07617, 0.465, 0.05078, 0.465, 0.1869, 0.465, 0.2123, 0.465, 0.1016, 0.465, 0.07617, 0.465, 0.2123, 0.465, 0.2377, 0.465, 0.1269, 0.465, 0.1016, 0.465, 0.4429, 0.31, 0.4682, 0.31, 0.4682, 0.465, 0.4429, 0.465, 0.4682, 0.31, 0.4936, 0.31, 0.4936, 0.465, 0.4682, 0.465, 0.4936, 0.31, 0.519, 0.31, 0.519, 0.465, 0.4936, 0.465, 0.519, 0.31, 0.5444, 0.31, 0.5444, 0.465, 0.519, 0.465, 0.5444, 0.31, 0.5698, 0.31, 0.5698, 0.465, 0.5444, 0.465, 0.1107, 0.0, 0.1107, 0.62, 0.1361, 0.62, 0.1361, 0.0, 0.1361, 0.0, 0.1361, 0.62, 0.1615, 0.62, 0.1615, 0.0, 0.1615, 0.0, 0.1615, 0.62, 0.1869, 0.62, 0.1869, 0.0, 0.1869, 0.0, 0.1869, 0.62, 0.2123, 0.62, 0.2123, 0.0, 0.2123, 0.0, 0.2123, 0.62, 0.2377, 0.62, 0.2377, 0.0, 0.1107, 0.155, 0.1361, 0.155, 0.1361, 0.0, 0.1107, 0.0, 0.1361, 0.155, 0.1615, 0.155, 0.1615, 0.0, 0.1361, 0.0, 0.1615, 0.155, 0.1869, 0.155, 0.1869, 0.0, 0.1615, 0.0, 0.1869, 0.155, 0.2123, 0.155, 0.2123, 0.0, 0.1869, 0.0, 0.2123, 0.155, 0.2377, 0.155, 0.2377, 0.0, 0.2123, 0.0, 0.1107, 0.31, 0.1107, 0.155, 0.1361, 0.155, 0.1361, 0.31, 0.1361, 0.31, 0.1361, 0.155, 0.1615, 0.155, 0.1615, 0.31, 0.1615, 0.31, 0.1615, 0.155, 0.1869, 0.155, 0.1869, 0.31, 0.1869, 0.31, 0.1869, 0.155, 0.2123, 0.155, 0.2123, 0.31, 0.2123, 0.31, 0.2123, 0.155, 0.2377, 0.155, 0.2377, 0.31, -1.721e-16, 0.155, 0.02539, 0.155, 0.1361, 0.155, 0.1107, 0.155, 0.02539, 0.155, 0.05078, 0.155, 0.1615, 0.155, 0.1361, 0.155, 0.05078, 0.155, 0.07617, 0.155, 0.1869, 0.155, 0.1615, 0.155, 0.07617, 0.155, 0.1016, 0.155, 0.2123, 0.155, 0.1869, 0.155, 0.1016, 0.155, 0.1269, 0.155, 0.2377, 0.155, 0.2123, 0.155, 0.2214, 0.62, 0.2214, 0.465, 0.2468, 0.465, 0.2468, 0.62, 0.2468, 0.62, 0.2468, 0.465, 0.2722, 0.465, 0.2722, 0.62, 0.2722, 0.62, 0.2722, 0.465, 0.2976, 0.465, 0.2976, 0.62, 0.2976, 0.62, 0.2976, 0.465, 0.323, 0.465, 0.323, 0.62, 0.323, 0.62, 0.323, 0.465, 0.3484, 0.465, 0.3484, 0.62, 0.2214, 0.0, 0.2214, 0.62, 0.2468, 0.62, 0.2468, 0.0, 0.2468, 0.0, 0.2468, 0.62, 0.2722, 0.62, 0.2722, 0.0, 0.2722, 0.0, 0.2722, 0.62, 0.2976, 0.62, 0.2976, 0.0, 0.2976, 0.0, 0.2976, 0.62, 0.323, 0.62, 0.323, 0.0, 0.323, 0.0, 0.323, 0.62, 0.3484, 0.62, 0.3484, 0.0, 0.2214, 0.155, 0.2468, 0.155, 0.2468, 0.0, 0.2214, 0.0, 0.2468, 0.155, 0.2722, 0.155, 0.2722, 0.0, 0.2468, 0.0, 0.2722, 0.155, 0.2976, 0.155, 0.2976, 0.0, 0.2722, 0.0, 0.2976, 0.155, 0.323, 0.155, 0.323, 0.0, 0.2976, 0.0, 0.323, 0.155, 0.3484, 0.155, 0.3484, 0.0, 0.323, 0.0, 0.2214, 0.31, 0.2214, 0.155, 0.2468, 0.155, 0.2468, 0.31, 0.2468, 0.31, 0.2468, 0.155, 0.2722, 0.155, 0.2722, 0.31, 0.2722, 0.31, 0.2722, 0.155, 0.2976, 0.155, 0.2976, 0.31, 0.2976, 0.31, 0.2976, 0.155, 0.323, 0.155, 0.323, 0.31, 0.323, 0.31, 0.323, 0.155, 0.3484, 0.155, 0.3484, 0.31, 0.2214, 0.465, 0.2468, 0.465, 0.1361, 0.465, 0.1107, 0.465, 0.2468, 0.465, 0.2722, 0.465, 0.1615, 0.465, 0.1361, 0.465, 0.2722, 0.465, 0.2976, 0.465, 0.1869, 0.465, 0.1615, 0.465, 0.2976, 0.465, 0.323, 0.465, 0.2123, 0.465, 0.1869, 0.465, 0.323, 0.465, 0.3484, 0.465, 0.2377, 0.465, 0.2123, 0.465, 0.3321, 0.62, 0.3321, 0.465, 0.3575, 0.465, 0.3575, 0.62, 0.3575, 0.62, 0.3575, 0.465, 0.3829, 0.465, 0.3829, 0.62, 0.3829, 0.62, 0.3829, 0.465, 0.4083, 0.465, 0.4083, 0.62, 0.4083, 0.62, 0.4083, 0.465, 0.4337, 0.465, 0.4337, 0.62, 0.4337, 0.62, 0.4337, 0.465, 0.4591, 0.465, 0.4591, 0.62, 0.3321, 0.0, 0.3321, 0.62, 0.3575, 0.62, 0.3575, 0.0, 0.3575, 0.0, 0.3575, 0.62, 0.3829, 0.62, 0.3829, 0.0, 0.3829, 0.0, 0.3829, 0.62, 0.4083, 0.62, 0.4083, 0.0, 0.4083, 0.0, 0.4083, 0.62, 0.4337, 0.62, 0.4337, 0.0, 0.4337, 0.0, 0.4337, 0.62, 0.4591, 0.62, 0.4591, 0.0, 0.3321, 0.155, 0.3575, 0.155, 0.3575, 0.0, 0.3321, 0.0, 0.3575, 0.155, 0.3829, 0.155, 0.3829, 0.0, 0.3575, 0.0, 0.3829, 0.155, 0.4083, 0.155, 0.4083, 0.0, 0.3829, 0.0, 0.4083, 0.155, 0.4337, 0.155, 0.4337, 0.0, 0.4083, 0.0, 0.4337, 0.155, 0.4591, 0.155, 0.4591, 0.0, 0.4337, 0.0, 0.3321, 0.31, 0.3321, 0.155, 0.3575, 0.155, 0.3575, 0.31, 0.3575, 0.31, 0.3575, 0.155, 0.3829, 0.155, 0.3829, 0.31, 0.3829, 0.31, 0.3829, 0.155, 0.4083, 0.155, 0.4083, 0.31, 0.4083, 0.31, 0.4083, 0.155, 0.4337, 0.155, 0.4337, 0.31, 0.4337, 0.31, 0.4337, 0.155, 0.4591, 0.155, 0.4591, 0.31, 0.4429, 0.62, 0.5536, 0.62, 0.579, 0.62, 0.4682, 0.62, 0.4682, 0.62, 0.579, 0.62, 0.6043, 0.62, 0.4936, 0.62, 0.4936, 0.62, 0.6043, 0.62, 0.6297, 0.62, 0.519, 0.62, 0.519, 0.62, 0.6297, 0.62, 0.6551, 0.62, 0.5444, 0.62, 0.5444, 0.62, 0.6551, 0.62, 0.6805, 0.62, 0.5698, 0.62, 0.1107, 0.62, 0.2214, 0.62, 0.2468, 0.62, 0.1361, 0.62, 0.1361, 0.62, 0.2468, 0.62, 0.2722, 0.62, 0.1615, 0.62, 0.1615, 0.62, 0.2722, 0.62, 0.2976, 0.62, 0.1869, 0.62, 0.1869, 0.62, 0.2976, 0.62, 0.323, 0.62, 0.2123, 0.62, 0.2123, 0.62, 0.323, 0.62, 0.3484, 0.62, 0.2377, 0.62, 0.4429, 0.0, 0.4682, 0.0, 0.579, 0.0, 0.5536, 0.0, 0.4682, 0.0, 0.4936, 0.0, 0.6043, 0.0, 0.579, 0.0, 0.4936, 0.0, 0.519, 0.0, 0.6297, 0.0, 0.6043, 0.0, 0.519, 0.0, 0.5444, 0.0, 0.6551, 0.0, 0.6297, 0.0, 0.5444, 0.0, 0.5698, 0.0, 0.6805, 0.0, 0.6551, 0.0, 0.1107, 0.62, 0.1107, 0.465, 0.1361, 0.465, 0.1361, 0.62, 0.1361, 0.62, 0.1361, 0.465, 0.1615, 0.465, 0.1615, 0.62, 0.1615, 0.62, 0.1615, 0.465, 0.1869, 0.465, 0.1869, 0.62, 0.1869, 0.62, 0.1869, 0.465, 0.2123, 0.465, 0.2123, 0.62, 0.2123, 0.62, 0.2123, 0.465, 0.2377, 0.465, 0.2377, 0.62, 0.4429, 0.155, 0.4682, 0.155, 0.579, 0.155, 0.5536, 0.155, 0.4682, 0.155, 0.4936, 0.155, 0.6043, 0.155, 0.579, 0.155, 0.4936, 0.155, 0.519, 0.155, 0.6297, 0.155, 0.6043, 0.155, 0.519, 0.155, 0.5444, 0.155, 0.6551, 0.155, 0.6297, 0.155, 0.5444, 0.155, 0.5698, 0.155, 0.6805, 0.155, 0.6551, 0.155, 0.1107, 0.155, 0.1361, 0.155, 0.2468, 0.155, 0.2214, 0.155, 0.1361, 0.155, 0.1615, 0.155, 0.2722, 0.155, 0.2468, 0.155, 0.1615, 0.155, 0.1869, 0.155, 0.2976, 0.155, 0.2722, 0.155, 0.1869, 0.155, 0.2123, 0.155, 0.323, 0.155, 0.2976, 0.155, 0.2123, 0.155, 0.2377, 0.155, 0.3484, 0.155, 0.323, 0.155, 0.4429, 0.31, 0.5536, 0.31, 0.579, 0.31, 0.4682, 0.31, 0.4682, 0.31, 0.579, 0.31, 0.6043, 0.31, 0.4936, 0.31, 0.4936, 0.31, 0.6043, 0.31, 0.6297, 0.31, 0.519, 0.31, 0.519, 0.31, 0.6297, 0.31, 0.6551, 0.31, 0.5444, 0.31, 0.5444, 0.31, 0.6551, 0.31, 0.6805, 0.31, 0.5698, 0.31, 0.1107, 0.31, 0.2214, 0.31, 0.2468, 0.31, 0.1361, 0.31, 0.1361, 0.31, 0.2468, 0.31, 0.2722, 0.31, 0.1615, 0.31, 0.1615, 0.31, 0.2722, 0.31, 0.2976, 0.31, 0.1869, 0.31, 0.1869, 0.31, 0.2976, 0.31, 0.323, 0.31, 0.2123, 0.31, 0.2123, 0.31, 0.323, 0.31, 0.3484, 0.31, 0.2377, 0.31, 0.5536, 0.465, 0.5536, 0.31, 0.579, 0.31, 0.579, 0.465, 0.579, 0.465, 0.579, 0.31, 0.6043, 0.31, 0.6043, 0.465, 0.6043, 0.465, 0.6043, 0.31, 0.6297, 0.31, 0.6297, 0.465, 0.6297, 0.465, 0.6297, 0.31, 0.6551, 0.31, 0.6551, 0.465, 0.6551, 0.465, 0.6551, 0.31, 0.6805, 0.31, 0.6805, 0.465, -1.721e-16, 0.31, 0.1107, 0.31, 0.1361, 0.31, 0.02539, 0.31, 0.02539, 0.31, 0.1361, 0.31, 0.1615, 0.31, 0.05078, 0.31, 0.05078, 0.31, 0.1615, 0.31, 0.1869, 0.31, 0.07617, 0.31, 0.07617, 0.31, 0.1869, 0.31, 0.2123, 0.31, 0.1016, 0.31, 0.1016, 0.31, 0.2123, 0.31, 0.2377, 0.31, 0.1269, 0.31, 0.3321, 0.465, 0.3575, 0.465, 0.2468, 0.465, 0.2214, 0.465, 0.3575, 0.465, 0.3829, 0.465, 0.2722, 0.465, 0.2468, 0.465, 0.3829, 0.465, 0.4083, 0.465, 0.2976, 0.465, 0.2722, 0.465, 0.4083, 0.465, 0.4337, 0.465, 0.323, 0.465, 0.2976, 0.465, 0.4337, 0.465, 0.4591, 0.465, 0.3484, 0.465, 0.323, 0.465, 0.5536, 0.62, 0.6643, 0.62, 0.6897, 0.62, 0.579, 0.62, 0.579, 0.62, 0.6897, 0.62, 0.7151, 0.62, 0.6043, 0.62, 0.6043, 0.62, 0.7151, 0.62, 0.7404, 0.62, 0.6297, 0.62, 0.6297, 0.62, 0.7404, 0.62, 0.7658, 0.62, 0.6551, 0.62, 0.6551, 0.62, 0.7658, 0.62, 0.7912, 0.62, 0.6805, 0.62, 0.2214, 0.62, 0.3321, 0.62, 0.3575, 0.62, 0.2468, 0.62, 0.2468, 0.62, 0.3575, 0.62, 0.3829, 0.62, 0.2722, 0.62, 0.2722, 0.62, 0.3829, 0.62, 0.4083, 0.62, 0.2976, 0.62, 0.2976, 0.62, 0.4083, 0.62, 0.4337, 0.62, 0.323, 0.62, 0.323, 0.62, 0.4337, 0.62, 0.4591, 0.62, 0.3484, 0.62, 0.5536, 0.0, 0.579, 0.0, 0.6897, 0.0, 0.6643, 0.0, 0.579, 0.0, 0.6043, 0.0, 0.7151, 0.0, 0.6897, 0.0, 0.6043, 0.0, 0.6297, 0.0, 0.7404, 0.0, 0.7151, 0.0, 0.6297, 0.0, 0.6551, 0.0, 0.7658, 0.0, 0.7404, 0.0, 0.6551, 0.0, 0.6805, 0.0, 0.7912, 0.0, 0.7658, 0.0, 0.2214, 0.0, 0.2468, 0.0, 0.3575, 0.0, 0.3321, 0.0, 0.2468, 0.0, 0.2722, 0.0, 0.3829, 0.0, 0.3575, 0.0, 0.2722, 0.0, 0.2976, 0.0, 0.4083, 0.0, 0.3829, 0.0, 0.2976, 0.0, 0.323, 0.0, 0.4337, 0.0, 0.4083, 0.0, 0.323, 0.0, 0.3484, 0.0, 0.4591, 0.0, 0.4337, 0.0, 0.5536, 0.155, 0.579, 0.155, 0.6897, 0.155, 0.6643, 0.155, 0.579, 0.155, 0.6043, 0.155, 0.7151, 0.155, 0.6897, 0.155, 0.6043, 0.155, 0.6297, 0.155, 0.7404, 0.155, 0.7151, 0.155, 0.6297, 0.155, 0.6551, 0.155, 0.7658, 0.155, 0.7404, 0.155, 0.6551, 0.155, 0.6805, 0.155, 0.7912, 0.155, 0.7658, 0.155, 0.1107, 0.465, 0.1107, 0.31, 0.1361, 0.31, 0.1361, 0.465, 0.1361, 0.465, 0.1361, 0.31, 0.1615, 0.31, 0.1615, 0.465, 0.1615, 0.465, 0.1615, 0.31, 0.1869, 0.31, 0.1869, 0.465, 0.1869, 0.465, 0.1869, 0.31, 0.2123, 0.31, 0.2123, 0.465, 0.2123, 0.465, 0.2123, 0.31, 0.2377, 0.31, 0.2377, 0.465, 0.2214, 0.155, 0.2468, 0.155, 0.3575, 0.155, 0.3321, 0.155, 0.2468, 0.155, 0.2722, 0.155, 0.3829, 0.155, 0.3575, 0.155, 0.2722, 0.155, 0.2976, 0.155, 0.4083, 0.155, 0.3829, 0.155, 0.2976, 0.155, 0.323, 0.155, 0.4337, 0.155, 0.4083, 0.155, 0.323, 0.155, 0.3484, 0.155, 0.4591, 0.155, 0.4337, 0.155, 0.5536, 0.31, 0.6643, 0.31, 0.6897, 0.31, 0.579, 0.31, 0.579, 0.31, 0.6897, 0.31, 0.7151, 0.31, 0.6043, 0.31, 0.6043, 0.31, 0.7151, 0.31, 0.7404, 0.31, 0.6297, 0.31, 0.6297, 0.31, 0.7404, 0.31, 0.7658, 0.31, 0.6551, 0.31, 0.6551, 0.31, 0.7658, 0.31, 0.7912, 0.31, 0.6805, 0.31, 0.2214, 0.31, 0.3321, 0.31, 0.3575, 0.31, 0.2468, 0.31, 0.2468, 0.31, 0.3575, 0.31, 0.3829, 0.31, 0.2722, 0.31, 0.2722, 0.31, 0.3829, 0.31, 0.4083, 0.31, 0.2976, 0.31, 0.2976, 0.31, 0.4083, 0.31, 0.4337, 0.31, 0.323, 0.31, 0.323, 0.31, 0.4337, 0.31, 0.4591, 0.31, 0.3484, 0.31, 0.6643, 0.465, 0.6643, 0.31, 0.6897, 0.31, 0.6897, 0.465, 0.6897, 0.465, 0.6897, 0.31, 0.7151, 0.31, 0.7151, 0.465, 0.7151, 0.465, 0.7151, 0.31, 0.7404, 0.31, 0.7404, 0.465, 0.7404, 0.465, 0.7404, 0.31, 0.7658, 0.31, 0.7658, 0.465, 0.7658, 0.465, 0.7658, 0.31, 0.7912, 0.31, 0.7912, 0.465, 0.3321, 0.465, 0.3321, 0.31, 0.3575, 0.31, 0.3575, 0.465, 0.3575, 0.465, 0.3575, 0.31, 0.3829, 0.31, 0.3829, 0.465, 0.3829, 0.465, 0.3829, 0.31, 0.4083, 0.31, 0.4083, 0.465, 0.4083, 0.465, 0.4083, 0.31, 0.4337, 0.31, 0.4337, 0.465, 0.4337, 0.465, 0.4337, 0.31, 0.4591, 0.31, 0.4591, 0.465, 0.3321, 0.62, 0.4429, 0.62, 0.4682, 0.62, 0.3575, 0.62, 0.3575, 0.62, 0.4682, 0.62, 0.4936, 0.62, 0.3829, 0.62, 0.3829, 0.62, 0.4936, 0.62, 0.519, 0.62, 0.4083, 0.62, 0.4083, 0.62, 0.519, 0.62, 0.5444, 0.62, 0.4337, 0.62, 0.4337, 0.62, 0.5444, 0.62, 0.5698, 0.62, 0.4591, 0.62, 0.6643, 0.62, -1.721e-16, 0.62, 0.02539, 0.62, 0.6897, 0.62, 0.6897, 0.62, 0.02539, 0.62, 0.05078, 0.62, 0.7151, 0.62, 0.7151, 0.62, 0.05078, 0.62, 0.07617, 0.62, 0.7404, 0.62, 0.7404, 0.62, 0.07617, 0.62, 0.1016, 0.62, 0.7658, 0.62, 0.7658, 0.62, 0.1016, 0.62, 0.1269, 0.62, 0.7912, 0.62, 0.3321, 0.0, 0.3575, 0.0, 0.4682, 0.0, 0.4429, 0.0, 0.3575, 0.0, 0.3829, 0.0, 0.4936, 0.0, 0.4682, 0.0, 0.3829, 0.0, 0.4083, 0.0, 0.519, 0.0, 0.4936, 0.0, 0.4083, 0.0, 0.4337, 0.0, 0.5444, 0.0, 0.519, 0.0, 0.4337, 0.0, 0.4591, 0.0, 0.5698, 0.0, 0.5444, 0.0, 0.6643, 0.0, 0.6897, 0.0, 0.02539, 0.0, -1.721e-16, 0.0, 0.6897, 0.0, 0.7151, 0.0, 0.05078, 0.0, 0.02539, 0.0, 0.7151, 0.0, 0.7404, 0.0, 0.07617, 0.0, 0.05078, 0.0, 0.7404, 0.0, 0.7658, 0.0, 0.1016, 0.0, 0.07617, 0.0, 0.7658, 0.0, 0.7912, 0.0, 0.1269, 0.0, 0.1016, 0.0, 0.3321, 0.155, 0.3575, 0.155, 0.4682, 0.155, 0.4429, 0.155, 0.3575, 0.155, 0.3829, 0.155, 0.4936, 0.155, 0.4682, 0.155, 0.3829, 0.155, 0.4083, 0.155, 0.519, 0.155, 0.4936, 0.155, 0.4083, 0.155, 0.4337, 0.155, 0.5444, 0.155, 0.519, 0.155, 0.4337, 0.155, 0.4591, 0.155, 0.5698, 0.155, 0.5444, 0.155, 0.6643, 0.155, 0.6897, 0.155, 0.02539, 0.155, -1.721e-16, 0.155, 0.6897, 0.155, 0.7151, 0.155, 0.05078, 0.155, 0.02539, 0.155, 0.7151, 0.155, 0.7404, 0.155, 0.07617, 0.155, 0.05078, 0.155, 0.7404, 0.155, 0.7658, 0.155, 0.1016, 0.155, 0.07617, 0.155, 0.7658, 0.155, 0.7912, 0.155, 0.1269, 0.155, 0.1016, 0.155, 0.4429, 0.465, 0.4682, 0.465, 0.3575, 0.465, 0.3321, 0.465, 0.4682, 0.465, 0.4936, 0.465, 0.3829, 0.465, 0.3575, 0.465, 0.4936, 0.465, 0.519, 0.465, 0.4083, 0.465, 0.3829, 0.465, 0.519, 0.465, 0.5444, 0.465, 0.4337, 0.465, 0.4083, 0.465, 0.5444, 0.465, 0.5698, 0.465, 0.4591, 0.465, 0.4337, 0.465, 0.2214, 0.465, 0.2214, 0.31, 0.2468, 0.31, 0.2468, 0.465, 0.2468, 0.465, 0.2468, 0.31, 0.2722, 0.31, 0.2722, 0.465, 0.2722, 0.465, 0.2722, 0.31, 0.2976, 0.31, 0.2976, 0.465, 0.2976, 0.465, 0.2976, 0.31, 0.323, 0.31, 0.323, 0.465, 0.323, 0.465, 0.323, 0.31, 0.3484, 0.31, 0.3484, 0.465, 0.3321, 0.31, 0.4429, 0.31, 0.4682, 0.31, 0.3575, 0.31, 0.3575, 0.31, 0.4682, 0.31, 0.4936, 0.31, 0.3829, 0.31, 0.3829, 0.31, 0.4936, 0.31, 0.519, 0.31, 0.4083, 0.31, 0.4083, 0.31, 0.519, 0.31, 0.5444, 0.31, 0.4337, 0.31, 0.4337, 0.31, 0.5444, 0.31, 0.5698, 0.31, 0.4591, 0.31, 0.6643, 0.31, -1.721e-16, 0.31, 0.02539, 0.31, 0.6897, 0.31, 0.6897, 0.31, 0.02539, 0.31, 0.05078, 0.31, 0.7151, 0.31, 0.7151, 0.31, 0.05078, 0.31, 0.07617, 0.31, 0.7404, 0.31, 0.7404, 0.31, 0.07617, 0.31, 0.1016, 0.31, 0.7658, 0.31, 0.7658, 0.31, 0.1016, 0.31, 0.1269, 0.31, 0.7912, 0.31, -1.721e-16, 0.465, -1.721e-16, 0.31, 0.02539, 0.31, 0.02539, 0.465, 0.02539, 0.465, 0.02539, 0.31, 0.05078, 0.31, 0.05078, 0.465, 0.05078, 0.465, 0.05078, 0.31, 0.07617, 0.31, 0.07617, 0.465, 0.07617, 0.465, 0.07617, 0.31, 0.1016, 0.31, 0.1016, 0.465, 0.1016, 0.465, 0.1016, 0.31, 0.1269, 0.31, 0.1269, 0.465, -1.721e-16, 0.62, 0.1107, 0.62, 0.1361, 0.62, 0.02539, 0.62, 0.02539, 0.62, 0.1361, 0.62, 0.1615, 0.62, 0.05078, 0.62, 0.05078, 0.62, 0.1615, 0.62, 0.1869, 0.62, 0.07617, 0.62, 0.07617, 0.62, 0.1869, 0.62, 0.2123, 0.62, 0.1016, 0.62, 0.1016, 0.62, 0.2123, 0.62, 0.2377, 0.62, 0.1269, 0.62, 0.1107, 0.0, 0.1361, 0.0, 0.2468, 0.0, 0.2214, 0.0, 0.1361, 0.0, 0.1615, 0.0, 0.2722, 0.0, 0.2468, 0.0, 0.1615, 0.0, 0.1869, 0.0, 0.2976, 0.0, 0.2722, 0.0, 0.1869, 0.0, 0.2123, 0.0, 0.323, 0.0, 0.2976, 0.0, 0.2123, 0.0, 0.2377, 0.0, 0.3484, 0.0, 0.323, 0.0, -1.721e-16, 0.0, 0.02539, 0.0, 0.1361, 0.0, 0.1107, 0.0, 0.02539, 0.0, 0.05078, 0.0, 0.1615, 0.0, 0.1361, 0.0, 0.05078, 0.0, 0.07617, 0.0, 0.1869, 0.0, 0.1615, 0.0, 0.07617, 0.0, 0.1016, 0.0, 0.2123, 0.0, 0.1869, 0.0, 0.1016, 0.0, 0.1269, 0.0, 0.2377, 0.0, 0.2123, 0.0, 0.6805, 0.465, 0.7912, 0.465, 0.7912, 0.62, 0.6805, 0.62, 0.0, 0.0, 0.0, 0.0, 0.0, 0.0, 0.0, 0.0, 0.0, 0.0, 0.0, 0.0, 0.0, 0.0, 0.0, 0.0, 0.0, 0.0, 0.0, 0.0, 0.0, 0.0, 0.0, 0.0, 0.0, 0.0, 0.0, 0.0, 0.0, 0.0, 0.0, 0.0, 0.0, 0.0, 0.0, 0.0, 0.0, 0.0, 0.0, 0.0, 0.0, 0.0, 0.0, 0.0, 0.0, 0.0, 0.0, 0.0, 0.0, 0.0, 0.0, 0.0, 0.0, 0.0, 0.0, 0.0, 0.0, 0.0, 0.0, 0.0, 0.0, 0.0, 0.0, 0.0, 0.0, 0.0, 0.0, 0.0, 0.0, 0.0, 0.0, 0.0, 0.0, 0.0, 0.0, 0.0, 0.0, 0.0, 0.0, 0.0, 0.0, 0.0, 0.0, 0.0, 0.0, 0.0, 0.0, 0.0, 0.0, 0.0, 0.0, 0.0, 0.0, 0.0, 0.0, 0.0, 0.0, 0.0, 0.0, 0.0, 0.0, 0.0, 0.0, 0.0, 0.5536, 0.465, 0.4429, 0.465, 0.4429, 0.31, 0.5536, 0.31, 0.0, 0.0, 0.0, 0.0, 0.0, 0.0, 0.0, 0.0, 0.0, 0.0, 0.0, 0.0, 0.0, 0.0, 0.0, 0.0, 0.0, 0.0, 0.0, 0.0, 0.0, 0.0, 0.0, 0.0, 0.0, 0.0, 0.0, 0.0, 0.0, 0.0, 0.0, 0.0, 0.0, 0.0, 0.0, 0.0, 0.0, 0.0, 0.0, 0.0, 0.0, 0.0, 0.0, 0.0, 0.0, 0.0, 0.0, 0.0, 0.0, 0.0, 0.0, 0.0, 0.0, 0.0, 0.0, 0.0, 0.0, 0.0, 0.0, 0.0, 0.0, 0.0, 0.0, 0.0, 0.0, 0.0, 0.0, 0.0, 0.0, 0.0, 0.0, 0.0, 0.0, 0.0, 0.0, 0.0, 0.0, 0.0, 0.0, 0.0, 0.0, 0.0, 0.0, 0.0, 0.0, 0.0, 0.0, 0.0, 0.0, 0.0, 0.0, 0.0, 0.0, 0.0, 0.0, 0.0, 0.0, 0.0, 0.0, 0.0, 0.0, 0.0, 0.0, 0.0])
me_torus.materials.append(mat_m_snailhouse)
me_torus.update()
me_cylinder = bpy.data.meshes.new('Cylinder')
me_cylinder.from_pydata([(-4.586e-11, 0.009785, -0.009832), (0.0, 0.01015, 0.006783), (0.003792, 0.003024, -0.009948), (0.009511, 0.003137, 0.009006), (0.002343, -0.007917, -0.01014), (0.005878, -0.008212, 0.0126), (-0.002343, -0.007917, -0.01014), (-0.005878, -0.008212, 0.0126), (-0.003792, 0.003024, -0.009948), (-0.009511, 0.003137, 0.009006), (0.009511, 0.003879, 0.01145), (0.0, 0.01022, 0.007331), (0.005878, -0.006386, 0.0181), (-0.005878, -0.006386, 0.0181), (-0.009511, 0.003879, 0.01145), (0.007985, 0.007685, 0.01552), (-2.988e-11, 0.01042, 0.008418), (0.004935, 0.003263, 0.027), (-0.004935, 0.003263, 0.027), (-0.007985, 0.007685, 0.01552), (0.005673, 0.01635, 0.01988), (-3.127e-10, 0.01739, 0.01441), (0.003506, 0.01467, 0.02871), (-0.003506, 0.01467, 0.02871), (-0.005673, 0.01635, 0.01988), (0.003903, 0.02431, 0.02218), (-3.604e-10, 0.02503, 0.01842), (0.002412, 0.02315, 0.02826), (-0.002412, 0.02315, 0.02826), (-0.003903, 0.02431, 0.02218), (0.003903, 0.02957, 0.02322), (-4.906e-10, 0.03354, 0.02017), (0.002412, 0.02313, 0.02815), (-0.002412, 0.02313, 0.02815), (-0.003903, 0.02957, 0.02322), (0.005278, 0.03191, 0.02816), (-1.599e-09, 0.03451, 0.02808), (0.003262, 0.02465, 0.02813), (-0.003262, 0.02465, 0.02813), (-0.005278, 0.03191, 0.02816), (0.003224, 0.02791, 0.03285), (-1.639e-09, 0.02896, 0.03278), (0.001993, 0.0262, 0.03296), (-0.001993, 0.0262, 0.03296), (-0.003224, 0.02791, 0.03285), (0.001175, 0.0266, 0.03422), (-2.179e-09, 0.02692, 0.03422), (0.000726, 0.02608, 0.03422), (-0.000726, 0.02608, 0.03422), (-0.001175, 0.0266, 0.03422), (-4.586e-11, 0.009945, -0.01911), (0.003792, 0.003183, -0.01923), (0.002343, -0.007757, -0.01941), (-0.002343, -0.007757, -0.01941), (-0.003792, 0.003183, -0.01923), (-4.586e-11, 0.01006, -0.02595), (0.003792, 0.003301, -0.02607), (0.002343, -0.007639, -0.02625), (-0.002343, -0.007639, -0.02625), (-0.003792, 0.001363, -0.02616), (-2.931e-11, 0.004109, -0.03318), (0.002423, -0.000212, -0.03326), (0.001498, -0.007204, -0.03338), (-0.001498, -0.007204, -0.03338), (-0.002423, -0.000212, -0.03326), (-1.777e-11, -0.001593, -0.04647), (0.00147, -0.002275, -0.04642), (0.0009082, -0.006515, -0.04649), (-0.0009082, -0.006515, -0.04649), (-0.00147, -0.002275, -0.04642), (-2.204e-11, -0.00472, -0.05298), (0.0003306, -0.005309, -0.053), (0.0002043, -0.006263, -0.05301), (-0.0002043, -0.006263, -0.05301), (-0.0003306, -0.005309, -0.053)], [], [(0, 1, 3, 2), (2, 3, 5, 4), (4, 5, 7, 6), (9, 7, 13, 14), (6, 7, 9, 8), (8, 9, 1, 0), (0, 2, 51, 50), (10, 11, 16, 15), (5, 3, 10, 12), (1, 9, 14, 11), (3, 1, 11, 10), (7, 5, 12, 13), (19, 18, 23, 24), (14, 13, 18, 19), (12, 10, 15, 17), (11, 14, 19, 16), (13, 12, 17, 18), (21, 24, 29, 26), (17, 15, 20, 22), (16, 19, 24, 21), (18, 17, 22, 23), (15, 16, 21, 20), (29, 28, 33, 34), (23, 22, 27, 28), (20, 21, 26, 25), (24, 23, 28, 29), (22, 20, 25, 27), (31, 34, 39, 36), (27, 25, 30, 32), (26, 29, 34, 31), (28, 27, 32, 33), (25, 26, 31, 30), (39, 38, 43, 44), (33, 32, 37, 38), (30, 31, 36, 35), (34, 33, 38, 39), (32, 30, 35, 37), (41, 44, 49, 46), (37, 35, 40, 42), (36, 39, 44, 41), (38, 37, 42, 43), (35, 36, 41, 40), (45, 46, 49, 48, 47), (43, 42, 47, 48), (40, 41, 46, 45), (44, 43, 48, 49), (42, 40, 45, 47), (54, 50, 55, 59), (4, 6, 53, 52), (6, 8, 54, 53), (2, 4, 52, 51), (8, 0, 50, 54), (58, 59, 64, 63), (52, 53, 58, 57), (50, 51, 56, 55), (53, 54, 59, 58), (51, 52, 57, 56), (64, 60, 65, 69), (56, 57, 62, 61), (59, 55, 60, 64), (57, 58, 63, 62), (55, 56, 61, 60), (68, 69, 74, 73), (62, 63, 68, 67), (60, 61, 66, 65), (63, 64, 69, 68), (61, 62, 67, 66), (70, 71, 72, 73, 74), (66, 67, 72, 71), (69, 65, 70, 74), (67, 68, 73, 72), (65, 66, 71, 70)])
_uv = me_cylinder.uv_layers.new(name='UVMap')
_uv.uv.foreach_set('vector', [1.0, 0.5, 1.0, 1.0, 0.8, 1.0, 0.8, 0.5, 0.8, 0.5, 0.8, 1.0, 0.6, 1.0, 0.6, 0.5, 0.6, 0.5, 0.6, 1.0, 0.4, 1.0, 0.4, 0.5, 0.2, 1.0, 0.4, 1.0, 0.4, 1.0, 0.2, 1.0, 0.4, 0.5, 0.4, 1.0, 0.2, 1.0, 0.2, 0.5, 0.2, 0.5, 0.2, 1.0, 2.98e-08, 1.0, 2.98e-08, 0.5, 1.0, 0.5, 0.8, 0.5, 0.8, 0.5, 1.0, 0.5, 0.8, 1.0, 1.0, 1.0, 1.0, 1.0, 0.8, 1.0, 0.6, 1.0, 0.8, 1.0, 0.8, 1.0, 0.6, 1.0, 2.98e-08, 1.0, 0.2, 1.0, 0.2, 1.0, 2.98e-08, 1.0, 0.8, 1.0, 1.0, 1.0, 1.0, 1.0, 0.8, 1.0, 0.4, 1.0, 0.6, 1.0, 0.6, 1.0, 0.4, 1.0, 0.2, 1.0, 0.4, 1.0, 0.4, 1.0, 0.2, 1.0, 0.2, 1.0, 0.4, 1.0, 0.4, 1.0, 0.2, 1.0, 0.6, 1.0, 0.8, 1.0, 0.8, 1.0, 0.6, 1.0, 2.98e-08, 1.0, 0.2, 1.0, 0.2, 1.0, 2.98e-08, 1.0, 0.4, 1.0, 0.6, 1.0, 0.6, 1.0, 0.4, 1.0, 2.98e-08, 1.0, 0.2, 1.0, 0.2, 1.0, 2.98e-08, 1.0, 0.6, 1.0, 0.8, 1.0, 0.8, 1.0, 0.6, 1.0, 2.98e-08, 1.0, 0.2, 1.0, 0.2, 1.0, 2.98e-08, 1.0, 0.4, 1.0, 0.6, 1.0, 0.6, 1.0, 0.4, 1.0, 0.8, 1.0, 1.0, 1.0, 1.0, 1.0, 0.8, 1.0, 0.2, 1.0, 0.4, 1.0, 0.4, 1.0, 0.2, 1.0, 0.4, 1.0, 0.6, 1.0, 0.6, 1.0, 0.4, 1.0, 0.8, 1.0, 1.0, 1.0, 1.0, 1.0, 0.8, 1.0, 0.2, 1.0, 0.4, 1.0, 0.4, 1.0, 0.2, 1.0, 0.6, 1.0, 0.8, 1.0, 0.8, 1.0, 0.6, 1.0, 2.98e-08, 1.0, 0.2, 1.0, 0.2, 1.0, 2.98e-08, 1.0, 0.6, 1.0, 0.8, 1.0, 0.8, 1.0, 0.6, 1.0, 2.98e-08, 1.0, 0.2, 1.0, 0.2, 1.0, 2.98e-08, 1.0, 0.4, 1.0, 0.6, 1.0, 0.6, 1.0, 0.4, 1.0, 0.8, 1.0, 1.0, 1.0, 1.0, 1.0, 0.8, 1.0, 0.2, 1.0, 0.4, 1.0, 0.4, 1.0, 0.2, 1.0, 0.4, 1.0, 0.6, 1.0, 0.6, 1.0, 0.4, 1.0, 0.8, 1.0, 1.0, 1.0, 1.0, 1.0, 0.8, 1.0, 0.2, 1.0, 0.4, 1.0, 0.4, 1.0, 0.2, 1.0, 0.6, 1.0, 0.8, 1.0, 0.8, 1.0, 0.6, 1.0, 2.98e-08, 1.0, 0.2, 1.0, 0.2, 1.0, 2.98e-08, 1.0, 0.6, 1.0, 0.8, 1.0, 0.8, 1.0, 0.6, 1.0, 2.98e-08, 1.0, 0.2, 1.0, 0.2, 1.0, 2.98e-08, 1.0, 0.4, 1.0, 0.6, 1.0, 0.6, 1.0, 0.4, 1.0, 0.8, 1.0, 1.0, 1.0, 1.0, 1.0, 0.8, 1.0, 0.4783, 0.3242, 0.25, 0.49, 0.02175, 0.3242, 0.1089, 0.05584, 0.3911, 0.05584, 0.4, 1.0, 0.6, 1.0, 0.6, 1.0, 0.4, 1.0, 0.8, 1.0, 1.0, 1.0, 1.0, 1.0, 0.8, 1.0, 0.2, 1.0, 0.4, 1.0, 0.4, 1.0, 0.2, 1.0, 0.6, 1.0, 0.8, 1.0, 0.8, 1.0, 0.6, 1.0, 0.2, 0.5, 2.98e-08, 0.5, 2.98e-08, 0.5, 0.2, 0.5, 0.6, 0.5, 0.4, 0.5, 0.4, 0.5, 0.6, 0.5, 0.4, 0.5, 0.2, 0.5, 0.2, 0.5, 0.4, 0.5, 0.8, 0.5, 0.6, 0.5, 0.6, 0.5, 0.8, 0.5, 0.2, 0.5, 2.98e-08, 0.5, 2.98e-08, 0.5, 0.2, 0.5, 0.4, 0.5, 0.2, 0.5, 0.2, 0.5, 0.4, 0.5, 0.6, 0.5, 0.4, 0.5, 0.4, 0.5, 0.6, 0.5, 1.0, 0.5, 0.8, 0.5, 0.8, 0.5, 1.0, 0.5, 0.4, 0.5, 0.2, 0.5, 0.2, 0.5, 0.4, 0.5, 0.8, 0.5, 0.6, 0.5, 0.6, 0.5, 0.8, 0.5, 0.2, 0.5, 2.98e-08, 0.5, 2.98e-08, 0.5, 0.2, 0.5, 0.8, 0.5, 0.6, 0.5, 0.6, 0.5, 0.8, 0.5, 0.2, 0.5, 2.98e-08, 0.5, 2.98e-08, 0.5, 0.2, 0.5, 0.6, 0.5, 0.4, 0.5, 0.4, 0.5, 0.6, 0.5, 1.0, 0.5, 0.8, 0.5, 0.8, 0.5, 1.0, 0.5, 0.4, 0.5, 0.2, 0.5, 0.2, 0.5, 0.4, 0.5, 0.6, 0.5, 0.4, 0.5, 0.4, 0.5, 0.6, 0.5, 1.0, 0.5, 0.8, 0.5, 0.8, 0.5, 1.0, 0.5, 0.4, 0.5, 0.2, 0.5, 0.2, 0.5, 0.4, 0.5, 0.8, 0.5, 0.6, 0.5, 0.6, 0.5, 0.8, 0.5, 0.75, 0.49, 0.9783, 0.3242, 0.8911, 0.05584, 0.6089, 0.05584, 0.5217, 0.3242, 0.8, 0.5, 0.6, 0.5, 0.6, 0.5, 0.8, 0.5, 0.2, 0.5, 2.98e-08, 0.5, 2.98e-08, 0.5, 0.2, 0.5, 0.6, 0.5, 0.4, 0.5, 0.4, 0.5, 0.6, 0.5, 1.0, 0.5, 0.8, 0.5, 0.8, 0.5, 1.0, 0.5])
me_cylinder.materials.append(mat_m_snailbody)
me_cylinder.update()
me_sphere = bpy.data.meshes.new('Sphere')
me_sphere.from_pydata([(0.0, 0.004702, 0.006472), (0.0, 0.007608, -0.002472), (0.0, 0.006193, -0.005356), (0.004072, 0.002351, 0.006472), (0.006589, 0.003804, 0.002472), (0.006589, 0.003804, -0.002472), (0.004072, 0.002351, -0.006472), (0.004072, -0.002351, 0.006472), (0.006589, -0.003804, 0.002472), (0.006589, -0.003804, -0.002472), (0.004072, -0.002351, -0.006472), (-9.313e-10, -0.004702, 0.006472), (-1.164e-09, -0.007608, 0.002472), (0.0, 0.0, 0.008), (-0.004072, -0.002351, 0.006472), (-0.006589, -0.003804, 0.002472), (-0.006589, -0.003804, -0.002472), (-0.004072, -0.002351, -0.006472), (-0.004072, 0.002351, 0.006472), (-0.006589, 0.003804, 0.002472), (-0.006589, 0.003804, -0.002472), (-0.004072, 0.002351, -0.006472), (2.095e-09, 0.007608, 0.002472), (-0.006589, -0.003804, -0.002472), (-0.004492, -0.005019, -0.0008892), (-0.003651, -0.0055, -0.002468), (-1.397e-09, -0.006842, -0.0005968), (0.004486, -0.005031, -0.0008988), (0.004021, -0.005283, -0.002477), (0.004021, -0.005283, -0.002477)], [(16, 23), (28, 27), (29, 28)], [(1, 22, 4, 5), (0, 13, 3), (2, 1, 5, 6), (22, 0, 3, 4), (6, 5, 9, 10), (4, 3, 7, 8), (5, 4, 8, 9), (3, 13, 7), (8, 7, 11, 12), (27, 29, 9, 8), (27, 8, 12, 26), (7, 13, 11), (12, 11, 14, 15), (24, 15, 23, 25), (24, 26, 12, 15), (11, 13, 14), (17, 16, 20, 21), (15, 14, 18, 19), (16, 15, 19, 20), (14, 13, 18), (21, 20, 1, 2), (19, 18, 0, 22), (20, 19, 22, 1), (18, 13, 0), (10, 9, 29), (25, 23, 17), (25, 17, 21), (6, 10, 29)])
_uv = me_sphere.uv_layers.new(name='UVMap')
_uv.uv.foreach_set('vector', [0.6667, 0.4, 0.6667, 0.6, 0.5, 0.6, 0.5, 0.4, 0.6667, 0.8, 0.5833, 1.0, 0.5, 0.8, 0.6667, 0.2, 0.6667, 0.4, 0.5, 0.4, 0.5, 0.2, 0.6667, 0.6, 0.6667, 0.8, 0.5, 0.8, 0.5, 0.6, 0.5, 0.2, 0.5, 0.4, 0.3333, 0.4, 0.3333, 0.2, 0.5, 0.6, 0.5, 0.8, 0.3333, 0.8, 0.3333, 0.6, 0.5, 0.4, 0.5, 0.6, 0.3333, 0.6, 0.3333, 0.4, 0.5, 0.8, 0.4167, 1.0, 0.3333, 0.8, 0.3333, 0.6, 0.3333, 0.8, 0.1667, 0.8, 0.1667, 0.6, 0.0, 0.0, 0.0, 0.0, 0.0, 0.0, 0.0, 0.0, 0.0, 0.0, 0.3333, 0.6, 0.1667, 0.6, 0.0, 0.0, 0.3333, 0.8, 0.25, 1.0, 0.1667, 0.8, 0.1667, 0.6, 0.1667, 0.8, 0.0, 0.8, 0.0, 0.6, 0.0, 0.0, 0.0, 0.0, 0.0, 0.0, 0.0, 0.0, 0.0, 0.0, 0.0, 0.0, 0.1667, 0.6, 0.0, 0.6, 0.1667, 0.8, 0.08333, 1.0, 0.0, 0.8, 1.0, 0.2, 1.0, 0.4, 0.8333, 0.4, 0.8333, 0.2, 1.0, 0.6, 1.0, 0.8, 0.8333, 0.8, 0.8333, 0.6, 1.0, 0.4, 1.0, 0.6, 0.8333, 0.6, 0.8333, 0.4, 1.0, 0.8, 0.9167, 1.0, 0.8333, 0.8, 0.8333, 0.2, 0.8333, 0.4, 0.6667, 0.4, 0.6667, 0.2, 0.8333, 0.6, 0.8333, 0.8, 0.6667, 0.8, 0.6667, 0.6, 0.8333, 0.4, 0.8333, 0.6, 0.6667, 0.6, 0.6667, 0.4, 0.8333, 0.8, 0.75, 1.0, 0.6667, 0.8, 0.3333, 0.2, 0.3333, 0.4, 0.0, 0.0, 0.0, 0.0, 0.0, 0.0, 0.0, 0.0, 0.0, 0.0, 1.0, 0.2, 0.8333, 0.2, 0.5, 0.2, 0.3333, 0.2, 0.0, 0.0])
me_sphere.materials.append(mat_m_helmet)
me_sphere.update()
me_cylinder_001 = bpy.data.meshes.new('Cylinder.001')
me_cylinder_001.from_pydata([(0.0, 0.001, -0.001), (0.0, 0.001, 0.001), (0.001, 0.0, -0.001), (0.001, 0.0, 0.001), (0.0, -0.001, -0.001), (0.0, -0.001, 0.001), (-0.001, 0.0, -0.001), (-0.001, 0.0, 0.001), (0.008819, 0.001, -0.001), (0.008819, 0.001, 0.001), (0.007819, 0.0, -0.001), (0.007819, 0.0, 0.001), (0.008819, -0.001, -0.001), (0.008819, -0.001, 0.001), (0.009819, 0.0, -0.001), (0.009819, 0.0, 0.001)], [], [(0, 1, 3, 2), (2, 3, 5, 4), (3, 1, 7, 5), (4, 5, 7, 6), (6, 7, 1, 0), (0, 2, 4, 6), (8, 10, 11, 9), (10, 12, 13, 11), (11, 13, 15, 9), (12, 14, 15, 13), (14, 8, 9, 15), (8, 14, 12, 10)])
_uv = me_cylinder_001.uv_layers.new(name='UVMap')
_uv.uv.foreach_set('vector', [1.0, 0.5, 1.0, 1.0, 0.75, 1.0, 0.75, 0.5, 0.75, 0.5, 0.75, 1.0, 0.5, 1.0, 0.5, 0.5, 0.49, 0.25, 0.25, 0.49, 0.01, 0.25, 0.25, 0.01, 0.5, 0.5, 0.5, 1.0, 0.25, 1.0, 0.25, 0.5, 0.25, 0.5, 0.25, 1.0, 0.0, 1.0, 0.0, 0.5, 0.75, 0.49, 0.99, 0.25, 0.75, 0.01, 0.51, 0.25, 1.0, 0.5, 0.75, 0.5, 0.75, 1.0, 1.0, 1.0, 0.75, 0.5, 0.5, 0.5, 0.5, 1.0, 0.75, 1.0, 0.49, 0.25, 0.25, 0.01, 0.01, 0.25, 0.25, 0.49, 0.5, 0.5, 0.25, 0.5, 0.25, 1.0, 0.5, 1.0, 0.25, 0.5, 0.0, 0.5, 0.0, 1.0, 0.25, 1.0, 0.75, 0.49, 0.51, 0.25, 0.75, 0.01, 0.99, 0.25])
me_cylinder_001.materials.append(mat_m_snailbody)
me_cylinder_001.update()
me_sphere_002 = bpy.data.meshes.new('Sphere.002')
me_sphere_002.from_pydata([(0.0, 0.000866, -0.0005), (0.00075, -0.000433, 0.0005), (0.00075, -0.000433, -0.0005), (0.0, 0.0, -0.001), (-0.00075, -0.000433, 0.0005), (-0.00075, -0.000433, -0.0005), (0.0, 0.0, 0.001), (2.037e-10, 0.000866, 0.0005), (0.005809, 0.000866, -0.0005), (0.005059, -0.000433, 0.0005), (0.005059, -0.000433, -0.0005), (0.005809, -1.863e-12, -0.001), (0.006559, -0.000433, 0.0005), (0.006559, -0.000433, -0.0005), (0.005809, 1.863e-12, 0.001), (0.005809, 0.000866, 0.0005)], [], [(3, 0, 2), (0, 7, 1, 2), (7, 6, 1), (3, 2, 5), (2, 1, 4, 5), (1, 6, 4), (3, 5, 0), (5, 4, 7, 0), (4, 6, 7), (11, 10, 8), (8, 10, 9, 15), (15, 9, 14), (11, 13, 10), (10, 13, 12, 9), (9, 12, 14), (11, 8, 13), (13, 8, 15, 12), (12, 15, 14)])
_uv = me_sphere_002.uv_layers.new(name='UVMap')
_uv.uv.foreach_set('vector', [0.5, 0.0, 0.6667, 0.3333, 0.3333, 0.3333, 0.6667, 0.3333, 0.6667, 0.6667, 0.3333, 0.6667, 0.3333, 0.3333, 0.6667, 0.6667, 0.5, 1.0, 0.3333, 0.6667, 0.1667, 0.0, 0.3333, 0.3333, 0.0, 0.3333, 0.3333, 0.3333, 0.3333, 0.6667, 0.0, 0.6667, 0.0, 0.3333, 0.3333, 0.6667, 0.1667, 1.0, 0.0, 0.6667, 0.8333, 0.0, 1.0, 0.3333, 0.6667, 0.3333, 1.0, 0.3333, 1.0, 0.6667, 0.6667, 0.6667, 0.6667, 0.3333, 1.0, 0.6667, 0.8333, 1.0, 0.6667, 0.6667, 0.5, 0.0, 0.3333, 0.3333, 0.6667, 0.3333, 0.6667, 0.3333, 0.3333, 0.3333, 0.3333, 0.6667, 0.6667, 0.6667, 0.6667, 0.6667, 0.3333, 0.6667, 0.5, 1.0, 0.1667, 0.0, 0.0, 0.3333, 0.3333, 0.3333, 0.3333, 0.3333, 0.0, 0.3333, 0.0, 0.6667, 0.3333, 0.6667, 0.3333, 0.6667, 0.0, 0.6667, 0.1667, 1.0, 0.8333, 0.0, 0.6667, 0.3333, 1.0, 0.3333, 1.0, 0.3333, 0.6667, 0.3333, 0.6667, 0.6667, 1.0, 0.6667, 1.0, 0.6667, 0.6667, 0.6667, 0.8333, 1.0])
me_sphere_002.materials.append(mat_m_snailbody)
me_sphere_002.update()

# ---- objects
ob_middlering = bpy.data.objects.new('MiddleRing', me_torus_001)
ob_innerring = bpy.data.objects.new('InnerRing', me_torus_002)
ob_house = bpy.data.objects.new('House', me_torus)
ob_body = bpy.data.objects.new('Body', me_cylinder)
ob_helmet = bpy.data.objects.new('Helmet', me_sphere)
ob_bartels = bpy.data.objects.new('Bartels', me_cylinder_001)
ob_sphere = bpy.data.objects.new('Sphere', me_sphere_002)

# ---- transforms, parenting, visibility, modifiers, constraints
ob_middlering.parent = ob_house
ob_middlering.matrix_parent_inverse = Matrix(((1.0, -0.0, -0.0, 0.0), (-0.0, 1.0, 0.0, -0.0), (-0.0, 0.0, -1.0, 0.0), (0.0, -0.0, 0.0, 1.0)))
ob_middlering.location = (0.0, 0.0, 0.0)
ob_middlering.scale = (1.0, 1.0, -1.0)
ob_innerring.parent = ob_house
ob_innerring.matrix_parent_inverse = Matrix(((1.0, -0.0, -0.0, 0.0), (-0.0, 1.0, 0.0, -0.0), (-0.0, 0.0, -1.0, 0.0), (0.0, -0.0, 0.0, 1.0)))
ob_innerring.location = (0.0, 0.0, 0.0)
ob_innerring.scale = (1.0, 1.0, -1.0)
ob_house.parent = ob_body
ob_house.matrix_parent_inverse = Matrix(((1.0, -0.0, 0.0, -0.0), (-0.0, 0.04668, 0.9989, 0.01236), (-0.0, -0.9989, 0.04668, -0.01479), (0.0, 0.0, -0.0, 1.0)))
ob_house.location = (0.0, 0.0, 0.0)
ob_house.rotation_euler = (1.571, -0.2269, 1.571)
ob_house.scale = (-0.018, -0.018, 0.018)
ob_body.location = (0.0, -0.01535, -0.01166)
ob_body.rotation_euler = (1.524, -0.0, 0.0)
ob_helmet.location = (0.0, -0.03883, 0.02098)
ob_bartels.parent = ob_body
ob_bartels.matrix_parent_inverse = Matrix(((1.0, -0.0, 0.0, -0.0), (-0.0, 0.04668, 0.9989, 0.01236), (-0.0, -0.9989, 0.04668, -0.01479), (0.0, 0.0, -0.0, 1.0)))
ob_bartels.location = (-0.002205, -0.04807, 0.01747)
ob_bartels.rotation_euler = (-1.755, -0.0, 0.0)
ob_bartels.scale = (0.5, 0.5, 1.59)
ob_sphere.parent = ob_bartels
ob_sphere.matrix_parent_inverse = Matrix(((2.0, -0.0, 0.0, 0.005162), (-0.0, 1.762, -0.9459, 0.09713), (-0.0, 0.2975, 0.5541, 0.004849), (-0.0, 0.0, -0.0, 1.0)))
ob_sphere.location = (-0.002699, -0.04726, 0.01479)
ob_sphere.rotation_euler = (-0.3897, -0.0, 0.0)
ob_sphere.scale = (0.8, 1.0, 0.8)

# ---- collection membership
col_collection.objects.link(ob_middlering)
col_collection.objects.link(ob_innerring)
col_collection.objects.link(ob_house)
col_collection.objects.link(ob_body)
col_collection.objects.link(ob_helmet)
col_collection.objects.link(ob_bartels)
col_collection.objects.link(ob_sphere)

# ---- scene / render settings (as saved in the file)
scene.frame_start = 1; scene.frame_end = 250; scene.frame_set(1)
scene.render.engine = 'BLENDER_EEVEE_NEXT'
scene.cycles.sampling_pattern = 'TABULATED_SOBOL'
scene.eevee.ray_tracing_options.trace_max_roughness = 0.0
bpy.context.view_layer.update()

# ---- added for rendering (the .blend has no active camera and no usable light): camera, sun
cam_auto = bpy.data.cameras.new('AutoCamera')
cam_auto.lens = 50.0
cam_auto.sensor_width = 36.0
cam_auto.clip_end = 1000.0
ob_auto_camera = bpy.data.objects.new('AutoCamera', cam_auto)
scene.collection.objects.link(ob_auto_camera)
ob_auto_camera.location = (0.185263, -0.227704, 0.149042)
ob_auto_camera.rotation_euler = (1.09748, -7.21219e-08, 0.694738)
scene.camera = ob_auto_camera
light_auto_sun = bpy.data.lights.new('AutoSun', 'SUN')
light_auto_sun.energy = 3.0
light_auto_sun.angle = 0.0523599
ob_auto_sun = bpy.data.objects.new('AutoSun', light_auto_sun)
scene.collection.objects.link(ob_auto_sun)
ob_auto_sun.rotation_euler = (0.872665, 0.174533, 0.523599)
bpy.context.view_layer.update()
